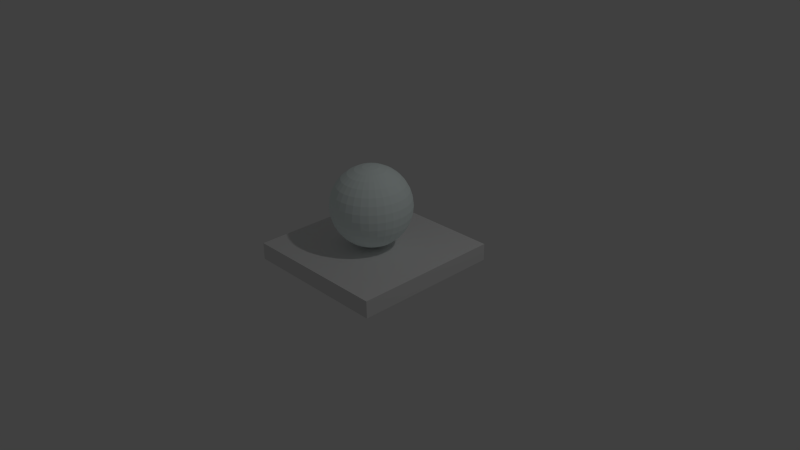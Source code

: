 # Source: paddle1Blue.blend  (saved by Blender 2.68.0; exported with 4.5.12 LTS)
import bpy
from mathutils import Matrix  # noqa: F401  (used for matrix-valued properties, if any)

bpy.ops.wm.read_factory_settings(use_empty=True)
scene = bpy.context.scene
scene.name = 'Scene'

# ---- collections
col_collection_1 = bpy.data.collections.new('Collection 1'); scene.collection.children.link(col_collection_1)

# ---- materials (node trees are filled in below, after node groups)
mat_material_001 = bpy.data.materials.new('Material.001')
mat_material_001.alpha_threshold = 0.0
mat_material_001.use_transparent_shadow = False
mat_material_001.diffuse_color = (0.895, 1.0, 0.9857, 1.0)
mat_material_001.roughness = 0.5
mat_material_001.line_color = (0.0, 0.0, 0.0, 1.0)
mat_material_003 = bpy.data.materials.new('Material.003')
mat_material_003.alpha_threshold = 0.0
mat_material_003.use_transparent_shadow = False
mat_material_003.roughness = 0.5
mat_material_003.line_color = (0.0, 0.0, 0.0, 1.0)

# ---- material node trees

# ---- world
world_world = bpy.data.worlds.new('World'); scene.world = world_world
world_world.color = (0.05088, 0.05088, 0.05088)
world_world.use_sun_shadow = False
world_world.sun_shadow_jitter_overblur = 0.0
world_world.cycles.sampling_method = 'MANUAL'
world_world.cycles.sample_map_resolution = 256

# ---- cameras
cam_camera = bpy.data.cameras.new('Camera')
cam_camera.clip_end = 100.0
cam_camera.lens = 35.0
cam_camera.sensor_width = 32.0
cam_camera.sensor_height = 18.0
cam_camera.ortho_scale = 7.314
cam_camera.dof.focus_distance = 0.0
cam_camera.dof.aperture_fstop = 128.0

# ---- lights
light_lamp = bpy.data.lights.new('Lamp', 'POINT')
light_lamp.transmission_factor = 0.0
light_lamp.cutoff_distance = 30.0
light_lamp.energy = 100.0
light_lamp.shadow_buffer_clip_start = 1.001
light_lamp.shadow_soft_size = 0.1
light_lamp.shadow_maximum_resolution = 0.006
light_lamp.use_absolute_resolution = True
light_lamp.cycles.use_multiple_importance_sampling = False

# ---- meshes
me_cylinder = bpy.data.meshes.new('Cylinder')
me_cylinder.from_pydata([(1.0, -1.0, 0.8909), (1.0, 1.0, 0.8909), (-1.0, 1.0, 0.8909), (-1.0, -1.0, 0.8909), (1.0, -1.0, -0.4451), (1.0, 1.0, -0.4451), (-1.0, 1.0, -0.4451), (-1.0, -1.0, -0.4451), (-0.08647, -0.03034, 7.183), (-0.1858, -0.03034, 7.007), (-0.2774, -0.03034, 6.721), (-0.3577, -0.03034, 6.335), (-0.4235, -0.03034, 5.865), (-0.4725, -0.03034, 5.329), (-0.5026, -0.03034, 4.748), (-0.5128, -0.03034, 4.143), (-0.5026, -0.03034, 3.538), (-0.4725, -0.03034, 2.957), (-0.4235, -0.03034, 2.421), (-0.3577, -0.03034, 1.951), (-0.2774, -0.03034, 1.566), (-0.1858, -0.03034, 1.279), (-0.08647, -0.03034, 1.103), (0.01686, -0.03034, 1.043), (-0.08449, -0.01018, 7.183), (-0.1819, 0.009201, 7.007), (-0.2717, 0.02706, 6.721), (-0.3505, 0.04272, 6.335), (-0.4151, 0.05557, 5.865), (-0.4631, 0.06512, 5.329), (-0.4926, 0.071, 4.748), (-0.5026, 0.07299, 4.143), (-0.4926, 0.071, 3.538), (-0.4631, 0.06512, 2.957), (-0.4151, 0.05557, 2.421), (-0.3505, 0.04272, 1.951), (-0.2717, 0.02706, 1.566), (-0.1819, 0.009201, 1.279), (-0.08449, -0.01018, 1.103), (-0.07861, 0.009201, 7.183), (-0.1704, 0.04722, 7.007), (-0.255, 0.08226, 6.721), (-0.3292, 0.113, 6.335), (-0.39, 0.1382, 5.865), (-0.4352, 0.1569, 5.329), (-0.4631, 0.1685, 4.748), (-0.4725, 0.1723, 4.143), (-0.4631, 0.1685, 3.538), (-0.4352, 0.1569, 2.957), (-0.39, 0.1382, 2.421), (-0.3292, 0.113, 1.951), (-0.255, 0.08226, 1.566), (-0.1704, 0.04722, 1.279), (-0.07861, 0.009201, 1.103), (-0.06906, 0.02706, 7.183), (-0.1517, 0.08226, 7.007), (-0.2278, 0.1331, 6.721), (-0.2945, 0.1777, 6.335), (-0.3493, 0.2143, 5.865), (-0.39, 0.2415, 5.329), (-0.4151, 0.2583, 4.748), (-0.4235, 0.2639, 4.143), (-0.4151, 0.2583, 3.538), (-0.39, 0.2415, 2.957), (-0.3493, 0.2143, 2.421), (-0.2945, 0.1777, 1.951), (-0.2278, 0.1331, 1.566), (-0.1517, 0.08226, 1.279), (-0.06906, 0.02706, 1.103), (-0.05621, 0.04272, 7.183), (-0.1265, 0.113, 7.007), (-0.1912, 0.1777, 6.721), (-0.248, 0.2345, 6.335), (-0.2945, 0.2811, 5.865), (-0.3292, 0.3157, 5.329), (-0.3505, 0.337, 4.748), (-0.3577, 0.3442, 4.143), (-0.3505, 0.337, 3.538), (-0.3292, 0.3157, 2.957), (-0.2945, 0.2811, 2.421), (-0.248, 0.2345, 1.951), (-0.1912, 0.1777, 1.566), (-0.1265, 0.113, 1.279), (-0.05621, 0.04272, 1.103), (-0.04055, 0.05557, 7.183), (-0.09575, 0.1382, 7.007), (-0.1466, 0.2143, 6.721), (-0.1912, 0.2811, 6.335), (-0.2278, 0.3358, 5.865), (-0.255, 0.3765, 5.329), (-0.2717, 0.4016, 4.748), (-0.2774, 0.41, 4.143), (-0.2717, 0.4016, 3.538), (-0.255, 0.3765, 2.957), (-0.2278, 0.3358, 2.421), (-0.1912, 0.2811, 1.951), (-0.1466, 0.2143, 1.566), (-0.09575, 0.1382, 1.279), (-0.04055, 0.05557, 1.103), (-0.02269, 0.06512, 7.183), (-0.06071, 0.1569, 7.007), (-0.09575, 0.2415, 6.721), (-0.1265, 0.3157, 6.335), (-0.1517, 0.3765, 5.865), (-0.1704, 0.4217, 5.329), (-0.1819, 0.4496, 4.748), (-0.1858, 0.459, 4.143), (-0.1819, 0.4496, 3.538), (-0.1704, 0.4217, 2.957), (-0.1517, 0.3765, 2.421), (-0.1265, 0.3157, 1.951), (-0.09575, 0.2415, 1.566), (-0.06071, 0.1569, 1.279), (-0.02269, 0.06512, 1.103), (-0.003302, 0.071, 7.183), (-0.02269, 0.1685, 7.007), (-0.04055, 0.2583, 6.721), (-0.05621, 0.337, 6.335), (-0.06906, 0.4016, 5.865), (-0.07861, 0.4496, 5.329), (-0.08449, 0.4791, 4.748), (-0.08647, 0.4891, 4.143), (-0.08449, 0.4791, 3.538), (-0.07861, 0.4496, 2.957), (-0.06906, 0.4016, 2.421), (-0.05621, 0.337, 1.951), (-0.04055, 0.2583, 1.566), (-0.02269, 0.1685, 1.279), (-0.003302, 0.071, 1.103), (0.01686, 0.07299, 7.183), (0.01686, 0.1723, 7.007), (0.01686, 0.2639, 6.721), (0.01686, 0.3442, 6.335), (0.01686, 0.41, 5.865), (0.01686, 0.459, 5.329), (0.01686, 0.4891, 4.748), (0.01686, 0.4993, 4.143), (0.01686, 0.4891, 3.538), (0.01686, 0.459, 2.957), (0.01686, 0.41, 2.421), (0.01686, 0.3442, 1.951), (0.01686, 0.2639, 1.566), (0.01686, 0.1723, 1.279), (0.01686, 0.07299, 1.103), (0.03701, 0.071, 7.183), (0.0564, 0.1685, 7.007), (0.07426, 0.2583, 6.721), (0.08992, 0.337, 6.335), (0.1028, 0.4016, 5.865), (0.1123, 0.4496, 5.329), (0.1182, 0.4791, 4.748), (0.1202, 0.4891, 4.143), (0.1182, 0.4791, 3.538), (0.1123, 0.4496, 2.957), (0.1028, 0.4016, 2.421), (0.08992, 0.337, 1.951), (0.07426, 0.2583, 1.566), (0.0564, 0.1685, 1.279), (0.03701, 0.071, 1.103), (0.0564, 0.06512, 7.183), (0.09442, 0.1569, 7.007), (0.1295, 0.2415, 6.721), (0.1602, 0.3157, 6.335), (0.1854, 0.3765, 5.865), (0.2041, 0.4217, 5.329), (0.2156, 0.4496, 4.748), (0.2195, 0.459, 4.143), (0.2156, 0.4496, 3.538), (0.2041, 0.4217, 2.957), (0.1854, 0.3765, 2.421), (0.1602, 0.3157, 1.951), (0.1295, 0.2415, 1.566), (0.09442, 0.1569, 1.279), (0.0564, 0.06512, 1.103), (0.07426, 0.05557, 7.183), (0.1295, 0.1382, 7.007), (0.1803, 0.2143, 6.721), (0.2249, 0.2811, 6.335), (0.2615, 0.3358, 5.865), (0.2887, 0.3765, 5.329), (0.3055, 0.4016, 4.748), (0.3111, 0.41, 4.143), (0.3055, 0.4016, 3.538), (0.2887, 0.3765, 2.957), (0.2615, 0.3358, 2.421), (0.2249, 0.2811, 1.951), (0.1803, 0.2143, 1.566), (0.1295, 0.1382, 1.279), (0.07426, 0.05557, 1.103), (0.08992, 0.04272, 7.183), (0.1602, 0.113, 7.007), (0.2249, 0.1777, 6.721), (0.2817, 0.2345, 6.335), (0.3283, 0.2811, 5.865), (0.3629, 0.3157, 5.329), (0.3842, 0.337, 4.748), (0.3914, 0.3442, 4.143), (0.3842, 0.337, 3.538), (0.3629, 0.3157, 2.957), (0.3283, 0.2811, 2.421), (0.2817, 0.2345, 1.951), (0.2249, 0.1777, 1.566), (0.1602, 0.113, 1.279), (0.08992, 0.04272, 1.103), (0.1028, 0.02706, 7.183), (0.1854, 0.08226, 7.007), (0.2615, 0.1331, 6.721), (0.3283, 0.1777, 6.335), (0.383, 0.2143, 5.865), (0.4237, 0.2415, 5.329), (0.4488, 0.2583, 4.748), (0.4572, 0.2639, 4.143), (0.4488, 0.2583, 3.538), (0.4237, 0.2415, 2.957), (0.383, 0.2143, 2.421), (0.3283, 0.1777, 1.951), (0.2615, 0.1331, 1.566), (0.1854, 0.08226, 1.279), (0.1028, 0.02706, 1.103), (0.1123, 0.009201, 7.183), (0.2041, 0.04722, 7.007), (0.2887, 0.08226, 6.721), (0.3629, 0.113, 6.335), (0.4237, 0.1382, 5.865), (0.4689, 0.1569, 5.329), (0.4968, 0.1684, 4.748), (0.5062, 0.1723, 4.143), (0.4968, 0.1684, 3.538), (0.4689, 0.1569, 2.957), (0.4237, 0.1382, 2.421), (0.3629, 0.113, 1.951), (0.2887, 0.08226, 1.566), (0.2041, 0.04722, 1.279), (0.1123, 0.009201, 1.103), (0.1182, -0.01018, 7.183), (0.2156, 0.009201, 7.007), (0.3055, 0.02706, 6.721), (0.3842, 0.04272, 6.335), (0.4488, 0.05557, 5.865), (0.4968, 0.06512, 5.329), (0.5263, 0.071, 4.748), (0.5363, 0.07299, 4.143), (0.5263, 0.071, 3.538), (0.4968, 0.06512, 2.957), (0.4488, 0.05557, 2.421), (0.3842, 0.04272, 1.951), (0.3055, 0.02706, 1.566), (0.2156, 0.009201, 1.279), (0.1182, -0.01018, 1.103), (0.1202, -0.03034, 7.183), (0.2195, -0.03034, 7.007), (0.3111, -0.03034, 6.721), (0.3914, -0.03034, 6.335), (0.4572, -0.03034, 5.865), (0.5062, -0.03034, 5.329), (0.5363, -0.03034, 4.748), (0.5465, -0.03034, 4.143), (0.5363, -0.03034, 3.538), (0.5062, -0.03034, 2.957), (0.4572, -0.03034, 2.421), (0.3914, -0.03034, 1.951), (0.3111, -0.03034, 1.566), (0.2195, -0.03034, 1.279), (0.1202, -0.03034, 1.103), (0.1182, -0.0505, 7.183), (0.2156, -0.06988, 7.007), (0.3055, -0.08775, 6.721), (0.3842, -0.1034, 6.335), (0.4488, -0.1163, 5.865), (0.4968, -0.1258, 5.329), (0.5263, -0.1317, 4.748), (0.5363, -0.1337, 4.143), (0.5263, -0.1317, 3.538), (0.4968, -0.1258, 2.957), (0.4488, -0.1163, 2.421), (0.3842, -0.1034, 1.951), (0.3055, -0.08775, 1.566), (0.2156, -0.06988, 1.279), (0.1182, -0.0505, 1.103), (0.1123, -0.06988, 7.183), (0.2041, -0.1079, 7.007), (0.2887, -0.1429, 6.721), (0.3629, -0.1737, 6.335), (0.4237, -0.1989, 5.865), (0.4689, -0.2176, 5.329), (0.4968, -0.2291, 4.748), (0.5062, -0.233, 4.143), (0.4968, -0.2291, 3.538), (0.4689, -0.2176, 2.957), (0.4237, -0.1989, 2.421), (0.3629, -0.1737, 1.951), (0.2887, -0.1429, 1.566), (0.2041, -0.1079, 1.279), (0.1123, -0.06988, 1.103), (0.1028, -0.08775, 7.183), (0.1854, -0.1429, 7.007), (0.2615, -0.1938, 6.721), (0.3283, -0.2384, 6.335), (0.383, -0.275, 5.865), (0.4237, -0.3022, 5.329), (0.4488, -0.3189, 4.748), (0.4572, -0.3246, 4.143), (0.4488, -0.3189, 3.538), (0.4237, -0.3022, 2.957), (0.383, -0.275, 2.421), (0.3283, -0.2384, 1.951), (0.2615, -0.1938, 1.566), (0.1854, -0.1429, 1.279), (0.1028, -0.08775, 1.103), (0.08992, -0.1034, 7.183), (0.1602, -0.1737, 7.007), (0.2249, -0.2384, 6.721), (0.2817, -0.2952, 6.335), (0.3283, -0.3417, 5.865), (0.3629, -0.3763, 5.329), (0.3842, -0.3977, 4.748), (0.3914, -0.4049, 4.143), (0.3842, -0.3977, 3.538), (0.3629, -0.3763, 2.957), (0.3283, -0.3417, 2.421), (0.2817, -0.2952, 1.951), (0.2249, -0.2384, 1.566), (0.1602, -0.1737, 1.279), (0.08992, -0.1034, 1.103), (0.07426, -0.1163, 7.183), (0.1295, -0.1989, 7.007), (0.1803, -0.275, 6.721), (0.2249, -0.3417, 6.335), (0.2615, -0.3965, 5.865), (0.2887, -0.4372, 5.329), (0.3055, -0.4623, 4.748), (0.3111, -0.4707, 4.143), (0.3055, -0.4623, 3.538), (0.2887, -0.4372, 2.957), (0.2615, -0.3965, 2.421), (0.2249, -0.3417, 1.951), (0.1803, -0.275, 1.566), (0.1295, -0.1989, 1.279), (0.07426, -0.1163, 1.103), (0.0564, -0.1258, 7.183), (0.09442, -0.2176, 7.007), (0.1295, -0.3022, 6.721), (0.1602, -0.3763, 6.335), (0.1854, -0.4372, 5.865), (0.2041, -0.4824, 5.329), (0.2156, -0.5103, 4.748), (0.2195, -0.5197, 4.143), (0.2156, -0.5103, 3.538), (0.2041, -0.4824, 2.957), (0.1854, -0.4372, 2.421), (0.1602, -0.3763, 1.951), (0.1295, -0.3022, 1.566), (0.09442, -0.2176, 1.279), (0.0564, -0.1258, 1.103), (0.03701, -0.1317, 7.183), (0.0564, -0.2291, 7.007), (0.07426, -0.3189, 6.721), (0.08992, -0.3977, 6.335), (0.1028, -0.4623, 5.865), (0.1123, -0.5103, 5.329), (0.1182, -0.5398, 4.748), (0.1202, -0.5498, 4.143), (0.1182, -0.5398, 3.538), (0.1123, -0.5103, 2.957), (0.1028, -0.4623, 2.421), (0.08992, -0.3977, 1.951), (0.07426, -0.3189, 1.566), (0.0564, -0.2291, 1.279), (0.03701, -0.1317, 1.103), (0.01686, -0.1337, 7.183), (0.01686, -0.233, 7.007), (0.01686, -0.3246, 6.721), (0.01686, -0.4049, 6.335), (0.01686, -0.4707, 5.865), (0.01686, -0.5197, 5.329), (0.01686, -0.5498, 4.748), (0.01686, -0.56, 4.143), (0.01686, -0.5498, 3.538), (0.01686, -0.5197, 2.957), (0.01686, -0.4707, 2.421), (0.01686, -0.4049, 1.951), (0.01686, -0.3246, 1.566), (0.01686, -0.233, 1.279), (0.01686, -0.1337, 1.103), (-0.003302, -0.1317, 7.183), (-0.02269, -0.2291, 7.007), (-0.04055, -0.3189, 6.721), (-0.05621, -0.3977, 6.335), (-0.06906, -0.4623, 5.865), (-0.07861, -0.5103, 5.329), (-0.08449, -0.5398, 4.748), (-0.08647, -0.5498, 4.143), (-0.08449, -0.5398, 3.538), (-0.07861, -0.5103, 2.957), (-0.06906, -0.4623, 2.421), (-0.05621, -0.3977, 1.951), (-0.04055, -0.3189, 1.566), (-0.02269, -0.2291, 1.279), (-0.003302, -0.1317, 1.103), (0.01686, -0.03034, 7.243), (-0.02269, -0.1258, 7.183), (-0.06071, -0.2176, 7.007), (-0.09575, -0.3022, 6.721), (-0.1265, -0.3763, 6.335), (-0.1517, -0.4372, 5.865), (-0.1704, -0.4824, 5.329), (-0.1819, -0.5103, 4.748), (-0.1858, -0.5197, 4.143), (-0.1819, -0.5103, 3.538), (-0.1704, -0.4824, 2.957), (-0.1517, -0.4372, 2.421), (-0.1265, -0.3763, 1.951), (-0.09575, -0.3022, 1.566), (-0.06071, -0.2176, 1.279), (-0.02269, -0.1258, 1.103), (-0.04055, -0.1163, 7.183), (-0.09575, -0.1989, 7.007), (-0.1466, -0.275, 6.721), (-0.1912, -0.3417, 6.335), (-0.2278, -0.3965, 5.865), (-0.255, -0.4372, 5.329), (-0.2717, -0.4623, 4.748), (-0.2774, -0.4707, 4.143), (-0.2717, -0.4623, 3.538), (-0.255, -0.4372, 2.957), (-0.2278, -0.3965, 2.421), (-0.1912, -0.3417, 1.951), (-0.1466, -0.275, 1.566), (-0.09575, -0.1989, 1.279), (-0.04055, -0.1163, 1.103), (-0.05621, -0.1034, 7.183), (-0.1265, -0.1737, 7.007), (-0.1912, -0.2384, 6.721), (-0.248, -0.2952, 6.335), (-0.2945, -0.3417, 5.865), (-0.3292, -0.3763, 5.329), (-0.3505, -0.3977, 4.748), (-0.3577, -0.4049, 4.143), (-0.3505, -0.3977, 3.538), (-0.3292, -0.3763, 2.957), (-0.2945, -0.3417, 2.421), (-0.248, -0.2952, 1.951), (-0.1912, -0.2384, 1.566), (-0.1265, -0.1737, 1.279), (-0.05621, -0.1034, 1.103), (-0.06906, -0.08775, 7.183), (-0.1517, -0.1429, 7.007), (-0.2278, -0.1938, 6.721), (-0.2945, -0.2384, 6.335), (-0.3493, -0.275, 5.865), (-0.39, -0.3022, 5.329), (-0.4151, -0.3189, 4.748), (-0.4235, -0.3246, 4.143), (-0.4151, -0.3189, 3.538), (-0.39, -0.3022, 2.957), (-0.3493, -0.275, 2.421), (-0.2945, -0.2384, 1.951), (-0.2278, -0.1938, 1.566), (-0.1517, -0.1429, 1.279), (-0.06906, -0.08775, 1.103), (-0.07861, -0.06988, 7.183), (-0.1704, -0.1079, 7.007), (-0.255, -0.1429, 6.721), (-0.3292, -0.1737, 6.335), (-0.39, -0.1989, 5.865), (-0.4352, -0.2176, 5.329), (-0.4631, -0.2291, 4.748), (-0.4725, -0.233, 4.143), (-0.4631, -0.2291, 3.538), (-0.4352, -0.2176, 2.957), (-0.39, -0.1989, 2.421), (-0.3292, -0.1737, 1.951), (-0.255, -0.1429, 1.566), (-0.1704, -0.1079, 1.279), (-0.07861, -0.06988, 1.103), (-0.08449, -0.0505, 7.183), (-0.1819, -0.06988, 7.007), (-0.2717, -0.08775, 6.721), (-0.3505, -0.1034, 6.335), (-0.4151, -0.1163, 5.865), (-0.4631, -0.1258, 5.329), (-0.4926, -0.1317, 4.748), (-0.5026, -0.1337, 4.143), (-0.4926, -0.1317, 3.538), (-0.4631, -0.1258, 2.957), (-0.4151, -0.1163, 2.421), (-0.3505, -0.1034, 1.951), (-0.2717, -0.08775, 1.566), (-0.1819, -0.06988, 1.279), (-0.08449, -0.0505, 1.103)], [], [(0, 1, 2, 3), (7, 6, 5, 4), (0, 3, 7, 4), (1, 0, 4, 5), (2, 1, 5, 6), (3, 2, 6, 7), (12, 11, 27, 28), (19, 18, 34, 35), (13, 12, 28, 29), (20, 19, 35, 36), (14, 13, 29, 30), (21, 20, 36, 37), (15, 14, 30, 31), (9, 8, 24, 25), (22, 21, 37, 38), (16, 15, 31, 32), (10, 9, 25, 26), (17, 16, 32, 33), (11, 10, 26, 27), (18, 17, 33, 34), (37, 36, 51, 52), (31, 30, 45, 46), (25, 24, 39, 40), (38, 37, 52, 53), (32, 31, 46, 47), (26, 25, 40, 41), (33, 32, 47, 48), (27, 26, 41, 42), (34, 33, 48, 49), (28, 27, 42, 43), (35, 34, 49, 50), (29, 28, 43, 44), (36, 35, 50, 51), (30, 29, 44, 45), (50, 49, 64, 65), (44, 43, 58, 59), (51, 50, 65, 66), (45, 44, 59, 60), (52, 51, 66, 67), (46, 45, 60, 61), (40, 39, 54, 55), (53, 52, 67, 68), (47, 46, 61, 62), (41, 40, 55, 56), (48, 47, 62, 63), (42, 41, 56, 57), (49, 48, 63, 64), (43, 42, 57, 58), (63, 62, 77, 78), (57, 56, 71, 72), (64, 63, 78, 79), (58, 57, 72, 73), (65, 64, 79, 80), (59, 58, 73, 74), (66, 65, 80, 81), (60, 59, 74, 75), (67, 66, 81, 82), (61, 60, 75, 76), (55, 54, 69, 70), (68, 67, 82, 83), (62, 61, 76, 77), (56, 55, 70, 71), (82, 81, 96, 97), (76, 75, 90, 91), (70, 69, 84, 85), (83, 82, 97, 98), (77, 76, 91, 92), (71, 70, 85, 86), (78, 77, 92, 93), (72, 71, 86, 87), (79, 78, 93, 94), (73, 72, 87, 88), (80, 79, 94, 95), (74, 73, 88, 89), (81, 80, 95, 96), (75, 74, 89, 90), (88, 87, 102, 103), (95, 94, 109, 110), (89, 88, 103, 104), (96, 95, 110, 111), (90, 89, 104, 105), (97, 96, 111, 112), (91, 90, 105, 106), (85, 84, 99, 100), (98, 97, 112, 113), (92, 91, 106, 107), (86, 85, 100, 101), (93, 92, 107, 108), (87, 86, 101, 102), (94, 93, 108, 109), (107, 106, 121, 122), (101, 100, 115, 116), (108, 107, 122, 123), (102, 101, 116, 117), (109, 108, 123, 124), (103, 102, 117, 118), (110, 109, 124, 125), (104, 103, 118, 119), (111, 110, 125, 126), (105, 104, 119, 120), (112, 111, 126, 127), (106, 105, 120, 121), (100, 99, 114, 115), (113, 112, 127, 128), (126, 125, 140, 141), (120, 119, 134, 135), (127, 126, 141, 142), (121, 120, 135, 136), (115, 114, 129, 130), (128, 127, 142, 143), (122, 121, 136, 137), (116, 115, 130, 131), (123, 122, 137, 138), (117, 116, 131, 132), (124, 123, 138, 139), (118, 117, 132, 133), (125, 124, 139, 140), (119, 118, 133, 134), (139, 138, 153, 154), (133, 132, 147, 148), (140, 139, 154, 155), (134, 133, 148, 149), (141, 140, 155, 156), (135, 134, 149, 150), (142, 141, 156, 157), (136, 135, 150, 151), (130, 129, 144, 145), (143, 142, 157, 158), (137, 136, 151, 152), (131, 130, 145, 146), (138, 137, 152, 153), (132, 131, 146, 147), (158, 157, 172, 173), (152, 151, 166, 167), (146, 145, 160, 161), (153, 152, 167, 168), (147, 146, 161, 162), (154, 153, 168, 169), (148, 147, 162, 163), (155, 154, 169, 170), (149, 148, 163, 164), (156, 155, 170, 171), (150, 149, 164, 165), (157, 156, 171, 172), (151, 150, 165, 166), (145, 144, 159, 160), (171, 170, 185, 186), (165, 164, 179, 180), (172, 171, 186, 187), (166, 165, 180, 181), (160, 159, 174, 175), (173, 172, 187, 188), (167, 166, 181, 182), (161, 160, 175, 176), (168, 167, 182, 183), (162, 161, 176, 177), (169, 168, 183, 184), (163, 162, 177, 178), (170, 169, 184, 185), (164, 163, 178, 179), (184, 183, 198, 199), (178, 177, 192, 193), (185, 184, 199, 200), (179, 178, 193, 194), (186, 185, 200, 201), (180, 179, 194, 195), (187, 186, 201, 202), (181, 180, 195, 196), (175, 174, 189, 190), (188, 187, 202, 203), (182, 181, 196, 197), (176, 175, 190, 191), (183, 182, 197, 198), (177, 176, 191, 192), (203, 202, 217, 218), (197, 196, 211, 212), (191, 190, 205, 206), (198, 197, 212, 213), (192, 191, 206, 207), (199, 198, 213, 214), (193, 192, 207, 208), (200, 199, 214, 215), (194, 193, 208, 209), (201, 200, 215, 216), (195, 194, 209, 210), (202, 201, 216, 217), (196, 195, 210, 211), (190, 189, 204, 205), (216, 215, 230, 231), (210, 209, 224, 225), (217, 216, 231, 232), (211, 210, 225, 226), (205, 204, 219, 220), (218, 217, 232, 233), (212, 211, 226, 227), (206, 205, 220, 221), (213, 212, 227, 228), (207, 206, 221, 222), (214, 213, 228, 229), (208, 207, 222, 223), (215, 214, 229, 230), (209, 208, 223, 224), (222, 221, 236, 237), (229, 228, 243, 244), (223, 222, 237, 238), (230, 229, 244, 245), (224, 223, 238, 239), (231, 230, 245, 246), (225, 224, 239, 240), (232, 231, 246, 247), (226, 225, 240, 241), (220, 219, 234, 235), (233, 232, 247, 248), (227, 226, 241, 242), (221, 220, 235, 236), (228, 227, 242, 243), (241, 240, 255, 256), (235, 234, 249, 250), (248, 247, 262, 263), (242, 241, 256, 257), (236, 235, 250, 251), (243, 242, 257, 258), (237, 236, 251, 252), (244, 243, 258, 259), (238, 237, 252, 253), (245, 244, 259, 260), (239, 238, 253, 254), (246, 245, 260, 261), (240, 239, 254, 255), (247, 246, 261, 262), (260, 259, 274, 275), (254, 253, 268, 269), (261, 260, 275, 276), (255, 254, 269, 270), (262, 261, 276, 277), (256, 255, 270, 271), (250, 249, 264, 265), (263, 262, 277, 278), (257, 256, 271, 272), (251, 250, 265, 266), (258, 257, 272, 273), (252, 251, 266, 267), (259, 258, 273, 274), (253, 252, 267, 268), (273, 272, 287, 288), (267, 266, 281, 282), (274, 273, 288, 289), (268, 267, 282, 283), (275, 274, 289, 290), (269, 268, 283, 284), (276, 275, 290, 291), (270, 269, 284, 285), (277, 276, 291, 292), (271, 270, 285, 286), (265, 264, 279, 280), (278, 277, 292, 293), (272, 271, 286, 287), (266, 265, 280, 281), (292, 291, 306, 307), (286, 285, 300, 301), (280, 279, 294, 295), (293, 292, 307, 308), (287, 286, 301, 302), (281, 280, 295, 296), (288, 287, 302, 303), (282, 281, 296, 297), (289, 288, 303, 304), (283, 282, 297, 298), (290, 289, 304, 305), (284, 283, 298, 299), (291, 290, 305, 306), (285, 284, 299, 300), (305, 304, 319, 320), (299, 298, 313, 314), (306, 305, 320, 321), (300, 299, 314, 315), (307, 306, 321, 322), (301, 300, 315, 316), (295, 294, 309, 310), (308, 307, 322, 323), (302, 301, 316, 317), (296, 295, 310, 311), (303, 302, 317, 318), (297, 296, 311, 312), (304, 303, 318, 319), (298, 297, 312, 313), (318, 317, 332, 333), (312, 311, 326, 327), (319, 318, 333, 334), (313, 312, 327, 328), (320, 319, 334, 335), (314, 313, 328, 329), (321, 320, 335, 336), (315, 314, 329, 330), (322, 321, 336, 337), (316, 315, 330, 331), (310, 309, 324, 325), (323, 322, 337, 338), (317, 316, 331, 332), (311, 310, 325, 326), (337, 336, 351, 352), (331, 330, 345, 346), (325, 324, 339, 340), (338, 337, 352, 353), (332, 331, 346, 347), (326, 325, 340, 341), (333, 332, 347, 348), (327, 326, 341, 342), (334, 333, 348, 349), (328, 327, 342, 343), (335, 334, 349, 350), (329, 328, 343, 344), (336, 335, 350, 351), (330, 329, 344, 345), (350, 349, 364, 365), (344, 343, 358, 359), (351, 350, 365, 366), (345, 344, 359, 360), (352, 351, 366, 367), (346, 345, 360, 361), (340, 339, 354, 355), (353, 352, 367, 368), (347, 346, 361, 362), (341, 340, 355, 356), (348, 347, 362, 363), (342, 341, 356, 357), (349, 348, 363, 364), (343, 342, 357, 358), (356, 355, 370, 371), (363, 362, 377, 378), (357, 356, 371, 372), (364, 363, 378, 379), (358, 357, 372, 373), (365, 364, 379, 380), (359, 358, 373, 374), (366, 365, 380, 381), (360, 359, 374, 375), (367, 366, 381, 382), (361, 360, 375, 376), (355, 354, 369, 370), (368, 367, 382, 383), (362, 361, 376, 377), (375, 374, 389, 390), (382, 381, 396, 397), (376, 375, 390, 391), (370, 369, 384, 385), (383, 382, 397, 398), (377, 376, 391, 392), (371, 370, 385, 386), (378, 377, 392, 393), (372, 371, 386, 387), (379, 378, 393, 394), (373, 372, 387, 388), (380, 379, 394, 395), (374, 373, 388, 389), (381, 380, 395, 396), (394, 393, 409, 410), (388, 387, 403, 404), (395, 394, 410, 411), (389, 388, 404, 405), (396, 395, 411, 412), (390, 389, 405, 406), (397, 396, 412, 413), (391, 390, 406, 407), (385, 384, 400, 401), (398, 397, 413, 414), (392, 391, 407, 408), (386, 385, 401, 402), (393, 392, 408, 409), (387, 386, 402, 403), (414, 413, 428, 429), (408, 407, 422, 423), (402, 401, 416, 417), (409, 408, 423, 424), (403, 402, 417, 418), (410, 409, 424, 425), (404, 403, 418, 419), (411, 410, 425, 426), (405, 404, 419, 420), (412, 411, 426, 427), (406, 405, 420, 421), (413, 412, 427, 428), (407, 406, 421, 422), (401, 400, 415, 416), (427, 426, 441, 442), (421, 420, 435, 436), (428, 427, 442, 443), (422, 421, 436, 437), (416, 415, 430, 431), (429, 428, 443, 444), (423, 422, 437, 438), (417, 416, 431, 432), (424, 423, 438, 439), (418, 417, 432, 433), (425, 424, 439, 440), (419, 418, 433, 434), (426, 425, 440, 441), (420, 419, 434, 435), (440, 439, 454, 455), (434, 433, 448, 449), (441, 440, 455, 456), (435, 434, 449, 450), (442, 441, 456, 457), (436, 435, 450, 451), (443, 442, 457, 458), (437, 436, 451, 452), (431, 430, 445, 446), (444, 443, 458, 459), (438, 437, 452, 453), (432, 431, 446, 447), (439, 438, 453, 454), (433, 432, 447, 448), (459, 458, 473, 474), (453, 452, 467, 468), (447, 446, 461, 462), (454, 453, 468, 469), (448, 447, 462, 463), (455, 454, 469, 470), (449, 448, 463, 464), (456, 455, 470, 471), (450, 449, 464, 465), (457, 456, 471, 472), (451, 450, 465, 466), (458, 457, 472, 473), (452, 451, 466, 467), (446, 445, 460, 461), (472, 471, 486, 487), (466, 465, 480, 481), (473, 472, 487, 488), (467, 466, 481, 482), (461, 460, 475, 476), (474, 473, 488, 489), (468, 467, 482, 483), (462, 461, 476, 477), (469, 468, 483, 484), (463, 462, 477, 478), (470, 469, 484, 485), (464, 463, 478, 479), (471, 470, 485, 486), (465, 464, 479, 480), (8, 399, 24), (23, 22, 38), (23, 38, 53), (24, 399, 39), (39, 399, 54), (23, 53, 68), (23, 68, 83), (54, 399, 69), (69, 399, 84), (23, 83, 98), (84, 399, 99), (23, 98, 113), (23, 113, 128), (99, 399, 114), (114, 399, 129), (23, 128, 143), (129, 399, 144), (23, 143, 158), (23, 158, 173), (144, 399, 159), (159, 399, 174), (23, 173, 188), (174, 399, 189), (23, 188, 203), (23, 203, 218), (189, 399, 204), (204, 399, 219), (23, 218, 233), (219, 399, 234), (23, 233, 248), (23, 248, 263), (234, 399, 249), (249, 399, 264), (23, 263, 278), (23, 278, 293), (264, 399, 279), (23, 293, 308), (279, 399, 294), (294, 399, 309), (23, 308, 323), (23, 323, 338), (309, 399, 324), (23, 338, 353), (324, 399, 339), (339, 399, 354), (23, 353, 368), (23, 368, 383), (354, 399, 369), (369, 399, 384), (23, 383, 398), (384, 399, 400), (23, 398, 414), (23, 414, 429), (400, 399, 415), (415, 399, 430), (23, 429, 444), (430, 399, 445), (23, 444, 459), (23, 459, 474), (445, 399, 460), (460, 399, 475), (23, 474, 489), (485, 484, 17, 18), (479, 478, 11, 12), (486, 485, 18, 19), (480, 479, 12, 13), (487, 486, 19, 20), (481, 480, 13, 14), (475, 399, 8), (488, 487, 20, 21), (482, 481, 14, 15), (476, 475, 8, 9), (489, 488, 21, 22), (483, 482, 15, 16), (477, 476, 9, 10), (23, 489, 22), (484, 483, 16, 17), (478, 477, 10, 11)])
me_cylinder.polygons.foreach_set('material_index', [1, 1, 1, 1, 1, 1, 0, 0, 0, 0, 0, 0, 0, 0, 0, 0, 0, 0, 0, 0, 0, 0, 0, 0, 0, 0, 0, 0, 0, 0, 0, 0, 0, 0, 0, 0, 0, 0, 0, 0, 0, 0, 0, 0, 0, 0, 0, 0, 0, 0, 0, 0, 0, 0, 0, 0, 0, 0, 0, 0, 0, 0, 0, 0, 0, 0, 0, 0, 0, 0, 0, 0, 0, 0, 0, 0, 0, 0, 0, 0, 0, 0, 0, 0, 0, 0, 0, 0, 0, 0, 0, 0, 0, 0, 0, 0, 0, 0, 0, 0, 0, 0, 0, 0, 0, 0, 0, 0, 0, 0, 0, 0, 0, 0, 0, 0, 0, 0, 0, 0, 0, 0, 0, 0, 0, 0, 0, 0, 0, 0, 0, 0, 0, 0, 0, 0, 0, 0, 0, 0, 0, 0, 0, 0, 0, 0, 0, 0, 0, 0, 0, 0, 0, 0, 0, 0, 0, 0, 0, 0, 0, 0, 0, 0, 0, 0, 0, 0, 0, 0, 0, 0, 0, 0, 0, 0, 0, 0, 0, 0, 0, 0, 0, 0, 0, 0, 0, 0, 0, 0, 0, 0, 0, 0, 0, 0, 0, 0, 0, 0, 0, 0, 0, 0, 0, 0, 0, 0, 0, 0, 0, 0, 0, 0, 0, 0, 0, 0, 0, 0, 0, 0, 0, 0, 0, 0, 0, 0, 0, 0, 0, 0, 0, 0, 0, 0, 0, 0, 0, 0, 0, 0, 0, 0, 0, 0, 0, 0, 0, 0, 0, 0, 0, 0, 0, 0, 0, 0, 0, 0, 0, 0, 0, 0, 0, 0, 0, 0, 0, 0, 0, 0, 0, 0, 0, 0, 0, 0, 0, 0, 0, 0, 0, 0, 0, 0, 0, 0, 0, 0, 0, 0, 0, 0, 0, 0, 0, 0, 0, 0, 0, 0, 0, 0, 0, 0, 0, 0, 0, 0, 0, 0, 0, 0, 0, 0, 0, 0, 0, 0, 0, 0, 0, 0, 0, 0, 0, 0, 0, 0, 0, 0, 0, 0, 0, 0, 0, 0, 0, 0, 0, 0, 0, 0, 0, 0, 0, 0, 0, 0, 0, 0, 0, 0, 0, 0, 0, 0, 0, 0, 0, 0, 0, 0, 0, 0, 0, 0, 0, 0, 0, 0, 0, 0, 0, 0, 0, 0, 0, 0, 0, 0, 0, 0, 0, 0, 0, 0, 0, 0, 0, 0, 0, 0, 0, 0, 0, 0, 0, 0, 0, 0, 0, 0, 0, 0, 0, 0, 0, 0, 0, 0, 0, 0, 0, 0, 0, 0, 0, 0, 0, 0, 0, 0, 0, 0, 0, 0, 0, 0, 0, 0, 0, 0, 0, 0, 0, 0, 0, 0, 0, 0, 0, 0, 0, 0, 0, 0, 0, 0, 0, 0, 0, 0, 0, 0, 0, 0, 0, 0, 0, 0, 0, 0, 0, 0, 0, 0, 0, 0, 0, 0, 0, 0, 0, 0, 0, 0, 0, 0, 0, 0, 0, 0, 0, 0, 0, 0, 0, 0, 0, 0, 0, 0, 0, 0, 0, 0, 0, 0, 0, 0, 0, 0, 0, 0, 0, 0, 0, 0, 0, 0, 0, 0, 0, 0, 0, 0])
_uv = me_cylinder.uv_layers.new(name='UVMap')
_uv.uv.foreach_set('vector', [0.7601, 0.1066, 0.7536, 0.9327, 0.2314, 0.9277, 0.2359, 0.1047, 0.2106, 0.9598, 0.2106, 0.05808, 0.7742, 0.05808, 0.7742, 0.9598, 0.7601, 0.1066, 0.2359, 0.1047, 0.201, 0.04908, 0.7846, 0.05005, 0.7536, 0.9327, 0.7601, 0.1066, 0.7846, 0.05005, 0.7885, 0.9759, 0.2314, 0.9277, 0.7536, 0.9327, 0.7885, 0.9759, 0.203, 0.978, 0.2359, 0.1047, 0.2314, 0.9277, 0.203, 0.978, 0.201, 0.04908, 0.1984, 0.7596, 0.2619, 0.8252, 0.2457, 0.8326, 0.1766, 0.7655, 0.2898, 0.165, 0.2235, 0.2274, 0.2027, 0.2211, 0.2745, 0.1576, 0.1517, 0.6783, 0.1984, 0.7596, 0.1766, 0.7655, 0.1259, 0.6822, 0.3627, 0.1225, 0.2898, 0.165, 0.2745, 0.1576, 0.3539, 0.115, 0.1251, 0.5867, 0.1517, 0.6783, 0.1259, 0.6822, 0.09711, 0.5884, 0.4315, 0.102, 0.3627, 0.1225, 0.3539, 0.115, 0.4291, 0.09583, 0.1198, 0.4905, 0.1251, 0.5867, 0.09711, 0.5884, 0.09117, 0.49, 0.4049, 0.8914, 0.4561, 0.8928, 0.4576, 0.8959, 0.4025, 0.8977, 0.4827, 0.1006, 0.4315, 0.102, 0.4291, 0.09583, 0.4843, 0.09735, 0.1354, 0.3951, 0.1198, 0.4905, 0.09117, 0.49, 0.1078, 0.3924, 0.335, 0.87, 0.4049, 0.8914, 0.4025, 0.8977, 0.3257, 0.8777, 0.1707, 0.3057, 0.1354, 0.3951, 0.1078, 0.3924, 0.1458, 0.301, 0.2619, 0.8252, 0.335, 0.87, 0.3257, 0.8777, 0.2457, 0.8326, 0.2235, 0.2274, 0.1707, 0.3057, 0.1458, 0.301, 0.2027, 0.2211, 0.5944, 0.09583, 0.6713, 0.1158, 0.662, 0.1234, 0.592, 0.1021, 0.9063, 0.5035, 0.8897, 0.6011, 0.8621, 0.5984, 0.8777, 0.5029, 0.5679, 0.8978, 0.5127, 0.8963, 0.5142, 0.8931, 0.5656, 0.8917, 0.5393, 0.09766, 0.5944, 0.09583, 0.592, 0.1021, 0.5408, 0.1008, 0.9003, 0.405, 0.9063, 0.5035, 0.8777, 0.5029, 0.8722, 0.4067, 0.6432, 0.8786, 0.5679, 0.8978, 0.5656, 0.8917, 0.6344, 0.8711, 0.8714, 0.3112, 0.9003, 0.405, 0.8722, 0.4067, 0.8456, 0.3151, 0.7228, 0.836, 0.6432, 0.8786, 0.6344, 0.8711, 0.7075, 0.8286, 0.8206, 0.2278, 0.8714, 0.3112, 0.8456, 0.3151, 0.7987, 0.2337, 0.7947, 0.7725, 0.7228, 0.836, 0.7075, 0.8286, 0.7738, 0.7662, 0.7513, 0.1608, 0.8206, 0.2278, 0.7987, 0.2337, 0.7351, 0.1682, 0.8517, 0.6925, 0.7947, 0.7725, 0.7738, 0.7662, 0.8267, 0.6879, 0.6713, 0.1158, 0.7513, 0.1608, 0.7351, 0.1682, 0.662, 0.1234, 0.8897, 0.6011, 0.8517, 0.6925, 0.8267, 0.6879, 0.8621, 0.5984, 0.7351, 0.1682, 0.7987, 0.2337, 0.7773, 0.2392, 0.7191, 0.1749, 0.8267, 0.6879, 0.7738, 0.7662, 0.7533, 0.7604, 0.8022, 0.6835, 0.662, 0.1234, 0.7351, 0.1682, 0.7191, 0.1749, 0.6526, 0.1304, 0.8621, 0.5984, 0.8267, 0.6879, 0.8022, 0.6835, 0.8351, 0.5959, 0.592, 0.1021, 0.662, 0.1234, 0.6526, 0.1304, 0.589, 0.1078, 0.8777, 0.5029, 0.8621, 0.5984, 0.8351, 0.5959, 0.8497, 0.5024, 0.5656, 0.8917, 0.5142, 0.8931, 0.515, 0.89, 0.5626, 0.8861, 0.5408, 0.1008, 0.592, 0.1021, 0.589, 0.1078, 0.5416, 0.1038, 0.8722, 0.4067, 0.8777, 0.5029, 0.8497, 0.5024, 0.8448, 0.4083, 0.6344, 0.8711, 0.5656, 0.8917, 0.5626, 0.8861, 0.6254, 0.8642, 0.8456, 0.3151, 0.8722, 0.4067, 0.8448, 0.4083, 0.8203, 0.3187, 0.7075, 0.8286, 0.6344, 0.8711, 0.6254, 0.8642, 0.6923, 0.8218, 0.7987, 0.2337, 0.8456, 0.3151, 0.8203, 0.3187, 0.7773, 0.2392, 0.7738, 0.7662, 0.7075, 0.8286, 0.6923, 0.8218, 0.7533, 0.7604, 0.8203, 0.3187, 0.8448, 0.4083, 0.818, 0.4097, 0.7956, 0.322, 0.6923, 0.8218, 0.6254, 0.8642, 0.6162, 0.8579, 0.6772, 0.8156, 0.7773, 0.2392, 0.8203, 0.3187, 0.7956, 0.322, 0.7564, 0.2441, 0.7533, 0.7604, 0.6923, 0.8218, 0.6772, 0.8156, 0.7332, 0.755, 0.7191, 0.1749, 0.7773, 0.2392, 0.7564, 0.2441, 0.7034, 0.181, 0.8022, 0.6835, 0.7533, 0.7604, 0.7332, 0.755, 0.7782, 0.6795, 0.6526, 0.1304, 0.7191, 0.1749, 0.7034, 0.181, 0.643, 0.1368, 0.8351, 0.5959, 0.8022, 0.6835, 0.7782, 0.6795, 0.8086, 0.5936, 0.589, 0.1078, 0.6526, 0.1304, 0.643, 0.1368, 0.5854, 0.113, 0.8497, 0.5024, 0.8351, 0.5959, 0.8086, 0.5936, 0.8223, 0.502, 0.5626, 0.8861, 0.515, 0.89, 0.5151, 0.8872, 0.559, 0.8809, 0.5416, 0.1038, 0.589, 0.1078, 0.5854, 0.113, 0.5416, 0.1065, 0.8448, 0.4083, 0.8497, 0.5024, 0.8223, 0.502, 0.818, 0.4097, 0.6254, 0.8642, 0.5626, 0.8861, 0.559, 0.8809, 0.6162, 0.8579, 0.5854, 0.113, 0.643, 0.1368, 0.6333, 0.1425, 0.5813, 0.1177, 0.8223, 0.502, 0.8086, 0.5936, 0.7827, 0.5914, 0.7954, 0.5015, 0.559, 0.8809, 0.5151, 0.8872, 0.5146, 0.8846, 0.555, 0.8762, 0.5416, 0.1065, 0.5854, 0.113, 0.5813, 0.1177, 0.5411, 0.1091, 0.818, 0.4097, 0.8223, 0.502, 0.7954, 0.5015, 0.7917, 0.411, 0.6162, 0.8579, 0.559, 0.8809, 0.555, 0.8762, 0.6068, 0.8522, 0.7956, 0.322, 0.818, 0.4097, 0.7917, 0.411, 0.7715, 0.325, 0.6772, 0.8156, 0.6162, 0.8579, 0.6068, 0.8522, 0.6622, 0.8099, 0.7564, 0.2441, 0.7956, 0.322, 0.7715, 0.325, 0.7358, 0.2486, 0.7332, 0.755, 0.6772, 0.8156, 0.6622, 0.8099, 0.7134, 0.75, 0.7034, 0.181, 0.7564, 0.2441, 0.7358, 0.2486, 0.6878, 0.1865, 0.7782, 0.6795, 0.7332, 0.755, 0.7134, 0.75, 0.7547, 0.6758, 0.643, 0.1368, 0.7034, 0.181, 0.6878, 0.1865, 0.6333, 0.1425, 0.8086, 0.5936, 0.7782, 0.6795, 0.7547, 0.6758, 0.7827, 0.5914, 0.7134, 0.75, 0.6622, 0.8099, 0.6474, 0.8047, 0.6938, 0.7455, 0.6878, 0.1865, 0.7358, 0.2486, 0.7156, 0.2527, 0.6724, 0.1915, 0.7547, 0.6758, 0.7134, 0.75, 0.6938, 0.7455, 0.7315, 0.6724, 0.6333, 0.1425, 0.6878, 0.1865, 0.6724, 0.1915, 0.6234, 0.1476, 0.7827, 0.5914, 0.7547, 0.6758, 0.7315, 0.6724, 0.7572, 0.5894, 0.5813, 0.1177, 0.6333, 0.1425, 0.6234, 0.1476, 0.5767, 0.1219, 0.7954, 0.5015, 0.7827, 0.5914, 0.7572, 0.5894, 0.769, 0.501, 0.555, 0.8762, 0.5146, 0.8846, 0.5136, 0.8822, 0.5505, 0.872, 0.5411, 0.1091, 0.5813, 0.1177, 0.5767, 0.1219, 0.5401, 0.1115, 0.7917, 0.411, 0.7954, 0.5015, 0.769, 0.501, 0.7658, 0.4122, 0.6068, 0.8522, 0.555, 0.8762, 0.5505, 0.872, 0.5973, 0.8471, 0.7715, 0.325, 0.7917, 0.411, 0.7658, 0.4122, 0.7477, 0.3278, 0.6622, 0.8099, 0.6068, 0.8522, 0.5973, 0.8471, 0.6474, 0.8047, 0.7358, 0.2486, 0.7715, 0.325, 0.7477, 0.3278, 0.7156, 0.2527, 0.7658, 0.4122, 0.769, 0.501, 0.743, 0.5006, 0.7405, 0.4132, 0.5973, 0.8471, 0.5505, 0.872, 0.5456, 0.8682, 0.5877, 0.8424, 0.7477, 0.3278, 0.7658, 0.4122, 0.7405, 0.4132, 0.7244, 0.3302, 0.6474, 0.8047, 0.5973, 0.8471, 0.5877, 0.8424, 0.6327, 0.8, 0.7156, 0.2527, 0.7477, 0.3278, 0.7244, 0.3302, 0.6957, 0.2564, 0.6938, 0.7455, 0.6474, 0.8047, 0.6327, 0.8, 0.6745, 0.7414, 0.6724, 0.1915, 0.7156, 0.2527, 0.6957, 0.2564, 0.6572, 0.196, 0.7315, 0.6724, 0.6938, 0.7455, 0.6745, 0.7414, 0.7086, 0.6694, 0.6234, 0.1476, 0.6724, 0.1915, 0.6572, 0.196, 0.6135, 0.1522, 0.7572, 0.5894, 0.7315, 0.6724, 0.7086, 0.6694, 0.7321, 0.5876, 0.5767, 0.1219, 0.6234, 0.1476, 0.6135, 0.1522, 0.5718, 0.1257, 0.769, 0.501, 0.7572, 0.5894, 0.7321, 0.5876, 0.743, 0.5006, 0.5505, 0.872, 0.5136, 0.8822, 0.5122, 0.88, 0.5456, 0.8682, 0.5401, 0.1115, 0.5767, 0.1219, 0.5718, 0.1257, 0.5387, 0.1137, 0.6135, 0.1522, 0.6572, 0.196, 0.642, 0.2, 0.6035, 0.1563, 0.7321, 0.5876, 0.7086, 0.6694, 0.6861, 0.6666, 0.7073, 0.5859, 0.5718, 0.1257, 0.6135, 0.1522, 0.6035, 0.1563, 0.5666, 0.1291, 0.743, 0.5006, 0.7321, 0.5876, 0.7073, 0.5859, 0.7174, 0.5002, 0.5456, 0.8682, 0.5122, 0.88, 0.5104, 0.878, 0.5405, 0.8648, 0.5387, 0.1137, 0.5718, 0.1257, 0.5666, 0.1291, 0.5369, 0.1157, 0.7405, 0.4132, 0.743, 0.5006, 0.7174, 0.5002, 0.7155, 0.4141, 0.5877, 0.8424, 0.5456, 0.8682, 0.5405, 0.8648, 0.5779, 0.8383, 0.7244, 0.3302, 0.7405, 0.4132, 0.7155, 0.4141, 0.7014, 0.3324, 0.6327, 0.8, 0.5877, 0.8424, 0.5779, 0.8383, 0.618, 0.7958, 0.6957, 0.2564, 0.7244, 0.3302, 0.7014, 0.3324, 0.6761, 0.2596, 0.6745, 0.7414, 0.6327, 0.8, 0.618, 0.7958, 0.6554, 0.7378, 0.6572, 0.196, 0.6957, 0.2564, 0.6761, 0.2596, 0.642, 0.2, 0.7086, 0.6694, 0.6745, 0.7414, 0.6554, 0.7378, 0.6861, 0.6666, 0.6761, 0.2596, 0.7014, 0.3324, 0.6788, 0.3342, 0.6568, 0.2625, 0.6554, 0.7378, 0.618, 0.7958, 0.6034, 0.7921, 0.6365, 0.7345, 0.642, 0.2, 0.6761, 0.2596, 0.6568, 0.2625, 0.627, 0.2035, 0.6861, 0.6666, 0.6554, 0.7378, 0.6365, 0.7345, 0.6639, 0.664, 0.6035, 0.1563, 0.642, 0.2, 0.627, 0.2035, 0.5933, 0.1599, 0.7073, 0.5859, 0.6861, 0.6666, 0.6639, 0.664, 0.683, 0.5844, 0.5666, 0.1291, 0.6035, 0.1563, 0.5933, 0.1599, 0.561, 0.1321, 0.7174, 0.5002, 0.7073, 0.5859, 0.683, 0.5844, 0.6922, 0.4998, 0.5405, 0.8648, 0.5104, 0.878, 0.5084, 0.8762, 0.535, 0.8618, 0.5369, 0.1157, 0.5666, 0.1291, 0.561, 0.1321, 0.5348, 0.1175, 0.7155, 0.4141, 0.7174, 0.5002, 0.6922, 0.4998, 0.6909, 0.4148, 0.5779, 0.8383, 0.5405, 0.8648, 0.535, 0.8618, 0.568, 0.8346, 0.7014, 0.3324, 0.7155, 0.4141, 0.6909, 0.4148, 0.6788, 0.3342, 0.618, 0.7958, 0.5779, 0.8383, 0.568, 0.8346, 0.6034, 0.7921, 0.5348, 0.1175, 0.561, 0.1321, 0.5553, 0.1347, 0.5325, 0.1191, 0.6909, 0.4148, 0.6922, 0.4998, 0.6674, 0.4994, 0.6666, 0.4155, 0.568, 0.8346, 0.535, 0.8618, 0.5294, 0.8592, 0.558, 0.8314, 0.6788, 0.3342, 0.6909, 0.4148, 0.6666, 0.4155, 0.6565, 0.3359, 0.6034, 0.7921, 0.568, 0.8346, 0.558, 0.8314, 0.5888, 0.7888, 0.6568, 0.2625, 0.6788, 0.3342, 0.6565, 0.3359, 0.6377, 0.265, 0.6365, 0.7345, 0.6034, 0.7921, 0.5888, 0.7888, 0.6178, 0.7316, 0.627, 0.2035, 0.6568, 0.2625, 0.6377, 0.265, 0.6121, 0.2065, 0.6639, 0.664, 0.6365, 0.7345, 0.6178, 0.7316, 0.6419, 0.6618, 0.5933, 0.1599, 0.627, 0.2035, 0.6121, 0.2065, 0.5831, 0.163, 0.683, 0.5844, 0.6639, 0.664, 0.6419, 0.6618, 0.6589, 0.583, 0.561, 0.1321, 0.5933, 0.1599, 0.5831, 0.163, 0.5553, 0.1347, 0.6922, 0.4998, 0.683, 0.5844, 0.6589, 0.583, 0.6674, 0.4994, 0.535, 0.8618, 0.5084, 0.8762, 0.506, 0.8746, 0.5294, 0.8592, 0.5831, 0.163, 0.6121, 0.2065, 0.5973, 0.2091, 0.5729, 0.1657, 0.6589, 0.583, 0.6419, 0.6618, 0.6201, 0.6598, 0.635, 0.5818, 0.5553, 0.1347, 0.5831, 0.163, 0.5729, 0.1657, 0.5494, 0.137, 0.6674, 0.4994, 0.6589, 0.583, 0.635, 0.5818, 0.6428, 0.499, 0.5294, 0.8592, 0.506, 0.8746, 0.5035, 0.8732, 0.5235, 0.8569, 0.5325, 0.1191, 0.5553, 0.1347, 0.5494, 0.137, 0.5299, 0.1204, 0.6666, 0.4155, 0.6674, 0.4994, 0.6428, 0.499, 0.6426, 0.4159, 0.558, 0.8314, 0.5294, 0.8592, 0.5235, 0.8569, 0.548, 0.8286, 0.6565, 0.3359, 0.6666, 0.4155, 0.6426, 0.4159, 0.6344, 0.3372, 0.5888, 0.7888, 0.558, 0.8314, 0.548, 0.8286, 0.5743, 0.786, 0.6377, 0.265, 0.6565, 0.3359, 0.6344, 0.3372, 0.6188, 0.2671, 0.6178, 0.7316, 0.5888, 0.7888, 0.5743, 0.786, 0.5992, 0.729, 0.6121, 0.2065, 0.6377, 0.265, 0.6188, 0.2671, 0.5973, 0.2091, 0.6419, 0.6618, 0.6178, 0.7316, 0.5992, 0.729, 0.6201, 0.6598, 0.6188, 0.2671, 0.6344, 0.3372, 0.6126, 0.3383, 0.6, 0.2688, 0.5992, 0.729, 0.5743, 0.786, 0.5598, 0.7836, 0.5807, 0.7269, 0.5973, 0.2091, 0.6188, 0.2671, 0.6, 0.2688, 0.5826, 0.2113, 0.6201, 0.6598, 0.5992, 0.729, 0.5807, 0.7269, 0.5985, 0.6581, 0.5729, 0.1657, 0.5973, 0.2091, 0.5826, 0.2113, 0.5626, 0.1679, 0.635, 0.5818, 0.6201, 0.6598, 0.5985, 0.6581, 0.6114, 0.5807, 0.5494, 0.137, 0.5729, 0.1657, 0.5626, 0.1679, 0.5433, 0.1388, 0.6428, 0.499, 0.635, 0.5818, 0.6114, 0.5807, 0.6184, 0.4986, 0.5235, 0.8569, 0.5035, 0.8732, 0.5007, 0.8721, 0.5174, 0.855, 0.5299, 0.1204, 0.5494, 0.137, 0.5433, 0.1388, 0.5271, 0.1216, 0.6426, 0.4159, 0.6428, 0.499, 0.6184, 0.4986, 0.6188, 0.4163, 0.548, 0.8286, 0.5235, 0.8569, 0.5174, 0.855, 0.5378, 0.8263, 0.6344, 0.3372, 0.6426, 0.4159, 0.6188, 0.4163, 0.6126, 0.3383, 0.5743, 0.786, 0.548, 0.8286, 0.5378, 0.8263, 0.5598, 0.7836, 0.5271, 0.1216, 0.5433, 0.1388, 0.537, 0.1403, 0.5242, 0.1225, 0.6188, 0.4163, 0.6184, 0.4986, 0.5942, 0.4982, 0.5953, 0.4165, 0.5378, 0.8263, 0.5174, 0.855, 0.5113, 0.8534, 0.5276, 0.8244, 0.6126, 0.3383, 0.6188, 0.4163, 0.5953, 0.4165, 0.5909, 0.3391, 0.5598, 0.7836, 0.5378, 0.8263, 0.5276, 0.8244, 0.5453, 0.7816, 0.6, 0.2688, 0.6126, 0.3383, 0.5909, 0.3391, 0.5814, 0.2702, 0.5807, 0.7269, 0.5598, 0.7836, 0.5453, 0.7816, 0.5623, 0.7251, 0.5826, 0.2113, 0.6, 0.2688, 0.5814, 0.2702, 0.5679, 0.213, 0.5985, 0.6581, 0.5807, 0.7269, 0.5623, 0.7251, 0.577, 0.6567, 0.5626, 0.1679, 0.5826, 0.2113, 0.5679, 0.213, 0.5523, 0.1697, 0.6114, 0.5807, 0.5985, 0.6581, 0.577, 0.6567, 0.5879, 0.5797, 0.5433, 0.1388, 0.5626, 0.1679, 0.5523, 0.1697, 0.537, 0.1403, 0.6184, 0.4986, 0.6114, 0.5807, 0.5879, 0.5797, 0.5942, 0.4982, 0.5174, 0.855, 0.5007, 0.8721, 0.4978, 0.8711, 0.5113, 0.8534, 0.5523, 0.1697, 0.5679, 0.213, 0.5533, 0.2143, 0.5419, 0.171, 0.5879, 0.5797, 0.577, 0.6567, 0.5556, 0.6555, 0.5646, 0.5789, 0.537, 0.1403, 0.5523, 0.1697, 0.5419, 0.171, 0.5307, 0.1415, 0.5942, 0.4982, 0.5879, 0.5797, 0.5646, 0.5789, 0.5702, 0.4978, 0.5113, 0.8534, 0.4978, 0.8711, 0.4948, 0.8704, 0.505, 0.8522, 0.5242, 0.1225, 0.537, 0.1403, 0.5307, 0.1415, 0.5212, 0.1232, 0.5953, 0.4165, 0.5942, 0.4982, 0.5702, 0.4978, 0.5719, 0.4167, 0.5276, 0.8244, 0.5113, 0.8534, 0.505, 0.8522, 0.5173, 0.8229, 0.5909, 0.3391, 0.5953, 0.4165, 0.5719, 0.4167, 0.5694, 0.3397, 0.5453, 0.7816, 0.5276, 0.8244, 0.5173, 0.8229, 0.5308, 0.7801, 0.5814, 0.2702, 0.5909, 0.3391, 0.5694, 0.3397, 0.563, 0.2712, 0.5623, 0.7251, 0.5453, 0.7816, 0.5308, 0.7801, 0.544, 0.7236, 0.5679, 0.213, 0.5814, 0.2702, 0.563, 0.2712, 0.5533, 0.2143, 0.577, 0.6567, 0.5623, 0.7251, 0.544, 0.7236, 0.5556, 0.6555, 0.5308, 0.7801, 0.5173, 0.8229, 0.507, 0.8218, 0.5164, 0.7789, 0.563, 0.2712, 0.5694, 0.3397, 0.548, 0.3401, 0.5446, 0.2718, 0.544, 0.7236, 0.5308, 0.7801, 0.5164, 0.7789, 0.5258, 0.7225, 0.5533, 0.2143, 0.563, 0.2712, 0.5446, 0.2718, 0.5387, 0.2152, 0.5556, 0.6555, 0.544, 0.7236, 0.5258, 0.7225, 0.5343, 0.6546, 0.5419, 0.171, 0.5533, 0.2143, 0.5387, 0.2152, 0.5315, 0.172, 0.5646, 0.5789, 0.5556, 0.6555, 0.5343, 0.6546, 0.5414, 0.5782, 0.5307, 0.1415, 0.5419, 0.171, 0.5315, 0.172, 0.5243, 0.1423, 0.5702, 0.4978, 0.5646, 0.5789, 0.5414, 0.5782, 0.5463, 0.4975, 0.505, 0.8522, 0.4948, 0.8704, 0.4917, 0.8698, 0.4986, 0.8513, 0.5212, 0.1232, 0.5307, 0.1415, 0.5243, 0.1423, 0.5181, 0.1238, 0.5719, 0.4167, 0.5702, 0.4978, 0.5463, 0.4975, 0.5486, 0.4166, 0.5173, 0.8229, 0.505, 0.8522, 0.4986, 0.8513, 0.507, 0.8218, 0.5694, 0.3397, 0.5719, 0.4167, 0.5486, 0.4166, 0.548, 0.3401, 0.5463, 0.4975, 0.5414, 0.5782, 0.5182, 0.5777, 0.5225, 0.4971, 0.4986, 0.8513, 0.4917, 0.8698, 0.4885, 0.8695, 0.4921, 0.8508, 0.5181, 0.1238, 0.5243, 0.1423, 0.5178, 0.1428, 0.5149, 0.1241, 0.5486, 0.4166, 0.5463, 0.4975, 0.5225, 0.4971, 0.5254, 0.4165, 0.507, 0.8218, 0.4986, 0.8513, 0.4921, 0.8508, 0.4967, 0.8211, 0.548, 0.3401, 0.5486, 0.4166, 0.5254, 0.4165, 0.5267, 0.3401, 0.5164, 0.7789, 0.507, 0.8218, 0.4967, 0.8211, 0.5019, 0.7782, 0.5446, 0.2718, 0.548, 0.3401, 0.5267, 0.3401, 0.5263, 0.2721, 0.5258, 0.7225, 0.5164, 0.7789, 0.5019, 0.7782, 0.5075, 0.7218, 0.5387, 0.2152, 0.5446, 0.2718, 0.5263, 0.2721, 0.5242, 0.2156, 0.5343, 0.6546, 0.5258, 0.7225, 0.5075, 0.7218, 0.5131, 0.6539, 0.5315, 0.172, 0.5387, 0.2152, 0.5242, 0.2156, 0.5212, 0.1725, 0.5414, 0.5782, 0.5343, 0.6546, 0.5131, 0.6539, 0.5182, 0.5777, 0.5243, 0.1423, 0.5315, 0.172, 0.5212, 0.1725, 0.5178, 0.1428, 0.5242, 0.2156, 0.5263, 0.2721, 0.508, 0.2721, 0.5097, 0.2157, 0.5131, 0.6539, 0.5075, 0.7218, 0.4893, 0.7214, 0.4918, 0.6535, 0.5212, 0.1725, 0.5242, 0.2156, 0.5097, 0.2157, 0.5108, 0.1727, 0.5182, 0.5777, 0.5131, 0.6539, 0.4918, 0.6535, 0.4951, 0.5773, 0.5178, 0.1428, 0.5212, 0.1725, 0.5108, 0.1727, 0.5114, 0.1429, 0.5225, 0.4971, 0.5182, 0.5777, 0.4951, 0.5773, 0.4987, 0.4967, 0.4921, 0.8508, 0.4885, 0.8695, 0.4853, 0.8694, 0.4857, 0.8506, 0.5149, 0.1241, 0.5178, 0.1428, 0.5114, 0.1429, 0.5117, 0.1242, 0.5254, 0.4165, 0.5225, 0.4971, 0.4987, 0.4967, 0.5023, 0.4162, 0.4967, 0.8211, 0.4921, 0.8508, 0.4857, 0.8506, 0.4863, 0.8209, 0.5267, 0.3401, 0.5254, 0.4165, 0.5023, 0.4162, 0.5055, 0.34, 0.5019, 0.7782, 0.4967, 0.8211, 0.4863, 0.8209, 0.4874, 0.7778, 0.5263, 0.2721, 0.5267, 0.3401, 0.5055, 0.34, 0.508, 0.2721, 0.5075, 0.7218, 0.5019, 0.7782, 0.4874, 0.7778, 0.4893, 0.7214, 0.5055, 0.34, 0.5023, 0.4162, 0.4791, 0.4158, 0.4842, 0.3396, 0.4874, 0.7778, 0.4863, 0.8209, 0.4759, 0.821, 0.4729, 0.7779, 0.508, 0.2721, 0.5055, 0.34, 0.4842, 0.3396, 0.4897, 0.2717, 0.4893, 0.7214, 0.4874, 0.7778, 0.4729, 0.7779, 0.471, 0.7214, 0.5097, 0.2157, 0.508, 0.2721, 0.4897, 0.2717, 0.4953, 0.2154, 0.4918, 0.6535, 0.4893, 0.7214, 0.471, 0.7214, 0.4706, 0.6533, 0.5108, 0.1727, 0.5097, 0.2157, 0.4953, 0.2154, 0.5004, 0.1724, 0.4951, 0.5773, 0.4918, 0.6535, 0.4706, 0.6533, 0.4719, 0.577, 0.5114, 0.1429, 0.5108, 0.1727, 0.5004, 0.1724, 0.5049, 0.1427, 0.4987, 0.4967, 0.4951, 0.5773, 0.4719, 0.577, 0.4749, 0.4964, 0.4857, 0.8506, 0.4853, 0.8694, 0.4821, 0.8695, 0.4792, 0.8508, 0.5117, 0.1242, 0.5114, 0.1429, 0.5049, 0.1427, 0.5085, 0.1241, 0.5023, 0.4162, 0.4987, 0.4967, 0.4749, 0.4964, 0.4791, 0.4158, 0.4863, 0.8209, 0.4857, 0.8506, 0.4792, 0.8508, 0.4759, 0.821, 0.5049, 0.1427, 0.5004, 0.1724, 0.4901, 0.1717, 0.4985, 0.1422, 0.4749, 0.4964, 0.4719, 0.577, 0.4487, 0.5768, 0.4511, 0.496, 0.4792, 0.8508, 0.4821, 0.8695, 0.4789, 0.8698, 0.4728, 0.8512, 0.5085, 0.1241, 0.5049, 0.1427, 0.4985, 0.1422, 0.5053, 0.1237, 0.4791, 0.4158, 0.4749, 0.4964, 0.4511, 0.496, 0.456, 0.4152, 0.4759, 0.821, 0.4792, 0.8508, 0.4728, 0.8512, 0.4656, 0.8215, 0.4842, 0.3396, 0.4791, 0.4158, 0.456, 0.4152, 0.463, 0.3389, 0.4729, 0.7779, 0.4759, 0.821, 0.4656, 0.8215, 0.4584, 0.7784, 0.4897, 0.2717, 0.4842, 0.3396, 0.463, 0.3389, 0.4715, 0.271, 0.471, 0.7214, 0.4729, 0.7779, 0.4584, 0.7784, 0.4527, 0.7217, 0.4953, 0.2154, 0.4897, 0.2717, 0.4715, 0.271, 0.4808, 0.2146, 0.4706, 0.6533, 0.471, 0.7214, 0.4527, 0.7217, 0.4493, 0.6534, 0.5004, 0.1724, 0.4953, 0.2154, 0.4808, 0.2146, 0.4901, 0.1717, 0.4719, 0.577, 0.4706, 0.6533, 0.4493, 0.6534, 0.4487, 0.5768, 0.4808, 0.2146, 0.4715, 0.271, 0.4532, 0.2699, 0.4664, 0.2135, 0.4493, 0.6534, 0.4527, 0.7217, 0.4343, 0.7223, 0.4279, 0.6537, 0.4901, 0.1717, 0.4808, 0.2146, 0.4664, 0.2135, 0.4798, 0.1707, 0.4487, 0.5768, 0.4493, 0.6534, 0.4279, 0.6537, 0.4255, 0.5768, 0.4985, 0.1422, 0.4901, 0.1717, 0.4798, 0.1707, 0.4921, 0.1413, 0.4511, 0.496, 0.4487, 0.5768, 0.4255, 0.5768, 0.4272, 0.4956, 0.4728, 0.8512, 0.4789, 0.8698, 0.4758, 0.8703, 0.4663, 0.852, 0.5053, 0.1237, 0.4985, 0.1422, 0.4921, 0.1413, 0.5022, 0.1232, 0.456, 0.4152, 0.4511, 0.496, 0.4272, 0.4956, 0.4328, 0.4146, 0.4656, 0.8215, 0.4728, 0.8512, 0.4663, 0.852, 0.4552, 0.8225, 0.463, 0.3389, 0.456, 0.4152, 0.4328, 0.4146, 0.4417, 0.338, 0.4584, 0.7784, 0.4656, 0.8215, 0.4552, 0.8225, 0.4439, 0.7792, 0.4715, 0.271, 0.463, 0.3389, 0.4417, 0.338, 0.4532, 0.2699, 0.4527, 0.7217, 0.4584, 0.7784, 0.4439, 0.7792, 0.4343, 0.7223, 0.4417, 0.338, 0.4328, 0.4146, 0.4094, 0.4137, 0.4203, 0.3368, 0.4439, 0.7792, 0.4552, 0.8225, 0.4448, 0.8238, 0.4292, 0.7805, 0.4532, 0.2699, 0.4417, 0.338, 0.4203, 0.3368, 0.4349, 0.2685, 0.4343, 0.7223, 0.4439, 0.7792, 0.4292, 0.7805, 0.4158, 0.7233, 0.4664, 0.2135, 0.4532, 0.2699, 0.4349, 0.2685, 0.4519, 0.2119, 0.4279, 0.6537, 0.4343, 0.7223, 0.4158, 0.7233, 0.4064, 0.6543, 0.4798, 0.1707, 0.4664, 0.2135, 0.4519, 0.2119, 0.4695, 0.1692, 0.4255, 0.5768, 0.4279, 0.6537, 0.4064, 0.6543, 0.4021, 0.5769, 0.4921, 0.1413, 0.4798, 0.1707, 0.4695, 0.1692, 0.4858, 0.1401, 0.4272, 0.4956, 0.4255, 0.5768, 0.4021, 0.5769, 0.4032, 0.4952, 0.4663, 0.852, 0.4758, 0.8703, 0.4728, 0.871, 0.46, 0.8532, 0.5022, 0.1232, 0.4921, 0.1413, 0.4858, 0.1401, 0.4992, 0.1225, 0.4328, 0.4146, 0.4272, 0.4956, 0.4032, 0.4952, 0.4094, 0.4137, 0.4552, 0.8225, 0.4663, 0.852, 0.46, 0.8532, 0.4448, 0.8238, 0.4858, 0.1401, 0.4695, 0.1692, 0.4593, 0.1673, 0.4796, 0.1386, 0.4032, 0.4952, 0.4021, 0.5769, 0.3785, 0.5771, 0.379, 0.4949, 0.46, 0.8532, 0.4728, 0.871, 0.4699, 0.872, 0.4538, 0.8547, 0.4992, 0.1225, 0.4858, 0.1401, 0.4796, 0.1386, 0.4963, 0.1215, 0.4094, 0.4137, 0.4032, 0.4952, 0.379, 0.4949, 0.386, 0.4128, 0.4448, 0.8238, 0.46, 0.8532, 0.4538, 0.8547, 0.4345, 0.8256, 0.4203, 0.3368, 0.4094, 0.4137, 0.386, 0.4128, 0.3989, 0.3354, 0.4292, 0.7805, 0.4448, 0.8238, 0.4345, 0.8256, 0.4146, 0.7822, 0.4349, 0.2685, 0.4203, 0.3368, 0.3989, 0.3354, 0.4166, 0.2667, 0.4158, 0.7233, 0.4292, 0.7805, 0.4146, 0.7822, 0.3972, 0.7247, 0.4519, 0.2119, 0.4349, 0.2685, 0.4166, 0.2667, 0.4374, 0.21, 0.4064, 0.6543, 0.4158, 0.7233, 0.3972, 0.7247, 0.3847, 0.6552, 0.4695, 0.1692, 0.4519, 0.2119, 0.4374, 0.21, 0.4593, 0.1673, 0.4021, 0.5769, 0.4064, 0.6543, 0.3847, 0.6552, 0.3785, 0.5771, 0.4374, 0.21, 0.4166, 0.2667, 0.3981, 0.2645, 0.4229, 0.2076, 0.3847, 0.6552, 0.3972, 0.7247, 0.3784, 0.7264, 0.3629, 0.6562, 0.4593, 0.1673, 0.4374, 0.21, 0.4229, 0.2076, 0.4492, 0.1649, 0.3785, 0.5771, 0.3847, 0.6552, 0.3629, 0.6562, 0.3547, 0.5775, 0.4796, 0.1386, 0.4593, 0.1673, 0.4492, 0.1649, 0.4736, 0.1367, 0.379, 0.4949, 0.3785, 0.5771, 0.3547, 0.5775, 0.3546, 0.4945, 0.4538, 0.8547, 0.4699, 0.872, 0.4671, 0.8731, 0.4477, 0.8566, 0.4963, 0.1215, 0.4796, 0.1386, 0.4736, 0.1367, 0.4935, 0.1203, 0.386, 0.4128, 0.379, 0.4949, 0.3546, 0.4945, 0.3624, 0.4117, 0.4345, 0.8256, 0.4538, 0.8547, 0.4477, 0.8566, 0.4242, 0.8278, 0.3989, 0.3354, 0.386, 0.4128, 0.3624, 0.4117, 0.3773, 0.3337, 0.4146, 0.7822, 0.4345, 0.8256, 0.4242, 0.8278, 0.3998, 0.7844, 0.4166, 0.2667, 0.3989, 0.3354, 0.3773, 0.3337, 0.3981, 0.2645, 0.3972, 0.7247, 0.4146, 0.7822, 0.3998, 0.7844, 0.3784, 0.7264, 0.4242, 0.8278, 0.4477, 0.8566, 0.4417, 0.8588, 0.4139, 0.8305, 0.3773, 0.3337, 0.3624, 0.4117, 0.3385, 0.4105, 0.3555, 0.3317, 0.3998, 0.7844, 0.4242, 0.8278, 0.4139, 0.8305, 0.385, 0.7869, 0.3981, 0.2645, 0.3773, 0.3337, 0.3555, 0.3317, 0.3795, 0.262, 0.3784, 0.7264, 0.3998, 0.7844, 0.385, 0.7869, 0.3595, 0.7285, 0.4229, 0.2076, 0.3981, 0.2645, 0.3795, 0.262, 0.4084, 0.2048, 0.3629, 0.6562, 0.3784, 0.7264, 0.3595, 0.7285, 0.3408, 0.6576, 0.4492, 0.1649, 0.4229, 0.2076, 0.4084, 0.2048, 0.4391, 0.1622, 0.3547, 0.5775, 0.3629, 0.6562, 0.3408, 0.6576, 0.3307, 0.578, 0.4736, 0.1367, 0.4492, 0.1649, 0.4391, 0.1622, 0.4677, 0.1344, 0.3546, 0.4945, 0.3547, 0.5775, 0.3307, 0.578, 0.33, 0.4941, 0.4477, 0.8566, 0.4671, 0.8731, 0.4645, 0.8745, 0.4417, 0.8588, 0.4935, 0.1203, 0.4736, 0.1367, 0.4677, 0.1344, 0.491, 0.119, 0.3624, 0.4117, 0.3546, 0.4945, 0.33, 0.4941, 0.3385, 0.4105, 0.3307, 0.578, 0.3408, 0.6576, 0.3185, 0.6592, 0.3064, 0.5786, 0.4677, 0.1344, 0.4391, 0.1622, 0.4291, 0.159, 0.462, 0.1318, 0.33, 0.4941, 0.3307, 0.578, 0.3064, 0.5786, 0.3051, 0.4937, 0.4417, 0.8588, 0.4645, 0.8745, 0.4621, 0.8761, 0.436, 0.8614, 0.491, 0.119, 0.4677, 0.1344, 0.462, 0.1318, 0.4886, 0.1174, 0.3385, 0.4105, 0.33, 0.4941, 0.3051, 0.4937, 0.3144, 0.4091, 0.4139, 0.8305, 0.4417, 0.8588, 0.436, 0.8614, 0.4037, 0.8336, 0.3555, 0.3317, 0.3385, 0.4105, 0.3144, 0.4091, 0.3335, 0.3295, 0.385, 0.7869, 0.4139, 0.8305, 0.4037, 0.8336, 0.3701, 0.79, 0.3795, 0.262, 0.3555, 0.3317, 0.3335, 0.3295, 0.3608, 0.2591, 0.3595, 0.7285, 0.385, 0.7869, 0.3701, 0.79, 0.3404, 0.731, 0.4084, 0.2048, 0.3795, 0.262, 0.3608, 0.2591, 0.3939, 0.2015, 0.3408, 0.6576, 0.3595, 0.7285, 0.3404, 0.731, 0.3185, 0.6592, 0.4391, 0.1622, 0.4084, 0.2048, 0.3939, 0.2015, 0.4291, 0.159, 0.3608, 0.2591, 0.3335, 0.3295, 0.3113, 0.327, 0.3419, 0.2558, 0.3404, 0.731, 0.3701, 0.79, 0.3551, 0.7935, 0.3211, 0.7338, 0.3939, 0.2015, 0.3608, 0.2591, 0.3419, 0.2558, 0.3792, 0.1978, 0.3185, 0.6592, 0.3404, 0.731, 0.3211, 0.7338, 0.2958, 0.6611, 0.4291, 0.159, 0.3939, 0.2015, 0.3792, 0.1978, 0.4192, 0.1553, 0.3064, 0.5786, 0.3185, 0.6592, 0.2958, 0.6611, 0.2818, 0.5794, 0.462, 0.1318, 0.4291, 0.159, 0.4192, 0.1553, 0.4566, 0.1288, 0.3051, 0.4937, 0.3064, 0.5786, 0.2818, 0.5794, 0.2799, 0.4933, 0.436, 0.8614, 0.4621, 0.8761, 0.46, 0.8778, 0.4304, 0.8644, 0.4886, 0.1174, 0.462, 0.1318, 0.4566, 0.1288, 0.4866, 0.1156, 0.3144, 0.4091, 0.3051, 0.4937, 0.2799, 0.4933, 0.2901, 0.4076, 0.4037, 0.8336, 0.436, 0.8614, 0.4304, 0.8644, 0.3936, 0.8372, 0.3335, 0.3295, 0.3144, 0.4091, 0.2901, 0.4076, 0.3113, 0.327, 0.3701, 0.79, 0.4037, 0.8336, 0.3936, 0.8372, 0.3551, 0.7935, 0.4866, 0.1156, 0.4566, 0.1288, 0.4514, 0.1254, 0.4848, 0.1136, 0.2901, 0.4076, 0.2799, 0.4933, 0.2544, 0.4928, 0.2653, 0.4059, 0.3936, 0.8372, 0.4304, 0.8644, 0.4252, 0.8678, 0.3835, 0.8413, 0.3113, 0.327, 0.2901, 0.4076, 0.2653, 0.4059, 0.2888, 0.3242, 0.3551, 0.7935, 0.3936, 0.8372, 0.3835, 0.8413, 0.34, 0.7974, 0.3419, 0.2558, 0.3113, 0.327, 0.2888, 0.3242, 0.3228, 0.2521, 0.3211, 0.7338, 0.3551, 0.7935, 0.34, 0.7974, 0.3015, 0.7371, 0.3792, 0.1978, 0.3419, 0.2558, 0.3228, 0.2521, 0.3646, 0.1936, 0.2958, 0.6611, 0.3211, 0.7338, 0.3015, 0.7371, 0.2729, 0.6632, 0.4192, 0.1553, 0.3792, 0.1978, 0.3646, 0.1936, 0.4095, 0.1512, 0.2818, 0.5794, 0.2958, 0.6611, 0.2729, 0.6632, 0.2569, 0.5802, 0.4566, 0.1288, 0.4192, 0.1553, 0.4095, 0.1512, 0.4514, 0.1254, 0.2799, 0.4933, 0.2818, 0.5794, 0.2569, 0.5802, 0.2544, 0.4928, 0.4304, 0.8644, 0.46, 0.8778, 0.4583, 0.8798, 0.4252, 0.8678, 0.4095, 0.1512, 0.3646, 0.1936, 0.3498, 0.1889, 0.3998, 0.1466, 0.2569, 0.5802, 0.2729, 0.6632, 0.2496, 0.6657, 0.2315, 0.5813, 0.4514, 0.1254, 0.4095, 0.1512, 0.3998, 0.1466, 0.4466, 0.1216, 0.2544, 0.4928, 0.2569, 0.5802, 0.2315, 0.5813, 0.2284, 0.4924, 0.4252, 0.8678, 0.4583, 0.8798, 0.4568, 0.882, 0.4203, 0.8716, 0.4848, 0.1136, 0.4514, 0.1254, 0.4466, 0.1216, 0.4834, 0.1114, 0.2653, 0.4059, 0.2544, 0.4928, 0.2284, 0.4924, 0.2403, 0.4041, 0.3835, 0.8413, 0.4252, 0.8678, 0.4203, 0.8716, 0.3736, 0.8458, 0.2888, 0.3242, 0.2653, 0.4059, 0.2403, 0.4041, 0.2659, 0.3211, 0.34, 0.7974, 0.3835, 0.8413, 0.3736, 0.8458, 0.3247, 0.8019, 0.3228, 0.2521, 0.2888, 0.3242, 0.2659, 0.3211, 0.3035, 0.2481, 0.3015, 0.7371, 0.34, 0.7974, 0.3247, 0.8019, 0.2816, 0.7407, 0.3646, 0.1936, 0.3228, 0.2521, 0.3035, 0.2481, 0.3498, 0.1889, 0.2729, 0.6632, 0.3015, 0.7371, 0.2816, 0.7407, 0.2496, 0.6657, 0.3035, 0.2481, 0.2659, 0.3211, 0.2428, 0.3177, 0.284, 0.2436, 0.2816, 0.7407, 0.3247, 0.8019, 0.3093, 0.8069, 0.2614, 0.7448, 0.3498, 0.1889, 0.3035, 0.2481, 0.284, 0.2436, 0.335, 0.1838, 0.2496, 0.6657, 0.2816, 0.7407, 0.2614, 0.7448, 0.2258, 0.6684, 0.3998, 0.1466, 0.3498, 0.1889, 0.335, 0.1838, 0.3903, 0.1414, 0.2315, 0.5813, 0.2496, 0.6657, 0.2258, 0.6684, 0.2057, 0.5824, 0.4466, 0.1216, 0.3998, 0.1466, 0.3903, 0.1414, 0.4421, 0.1174, 0.2284, 0.4924, 0.2315, 0.5813, 0.2057, 0.5824, 0.2021, 0.492, 0.4203, 0.8716, 0.4568, 0.882, 0.4558, 0.8844, 0.4157, 0.8758, 0.4834, 0.1114, 0.4466, 0.1216, 0.4421, 0.1174, 0.4824, 0.109, 0.2403, 0.4041, 0.2284, 0.4924, 0.2021, 0.492, 0.2148, 0.4021, 0.3736, 0.8458, 0.4203, 0.8716, 0.4157, 0.8758, 0.3637, 0.851, 0.2659, 0.3211, 0.2403, 0.4041, 0.2148, 0.4021, 0.2428, 0.3177, 0.3247, 0.8019, 0.3736, 0.8458, 0.3637, 0.851, 0.3093, 0.8069, 0.4824, 0.109, 0.4421, 0.1174, 0.438, 0.1127, 0.4819, 0.1064, 0.2148, 0.4021, 0.2021, 0.492, 0.1752, 0.4915, 0.1888, 0.3999, 0.3637, 0.851, 0.4157, 0.8758, 0.4116, 0.8805, 0.354, 0.8567, 0.2428, 0.3177, 0.2148, 0.4021, 0.1888, 0.3999, 0.2192, 0.314, 0.3093, 0.8069, 0.3637, 0.851, 0.354, 0.8567, 0.2937, 0.8124, 0.284, 0.2436, 0.2428, 0.3177, 0.2192, 0.314, 0.2642, 0.2386, 0.2614, 0.7448, 0.3093, 0.8069, 0.2937, 0.8124, 0.2408, 0.7493, 0.335, 0.1838, 0.284, 0.2436, 0.2642, 0.2386, 0.3201, 0.1781, 0.2258, 0.6684, 0.2614, 0.7448, 0.2408, 0.7493, 0.2017, 0.6714, 0.3903, 0.1414, 0.335, 0.1838, 0.3201, 0.1781, 0.3809, 0.1357, 0.2057, 0.5824, 0.2258, 0.6684, 0.2017, 0.6714, 0.1794, 0.5837, 0.4421, 0.1174, 0.3903, 0.1414, 0.3809, 0.1357, 0.438, 0.1127, 0.2021, 0.492, 0.2057, 0.5824, 0.1794, 0.5837, 0.1752, 0.4915, 0.4157, 0.8758, 0.4558, 0.8844, 0.4553, 0.887, 0.4116, 0.8805, 0.3809, 0.1357, 0.3201, 0.1781, 0.305, 0.1718, 0.3717, 0.1294, 0.1794, 0.5837, 0.2017, 0.6714, 0.177, 0.6747, 0.1526, 0.5851, 0.438, 0.1127, 0.3809, 0.1357, 0.3717, 0.1294, 0.4345, 0.1076, 0.1752, 0.4915, 0.1794, 0.5837, 0.1526, 0.5851, 0.1478, 0.491, 0.4116, 0.8805, 0.4553, 0.887, 0.4554, 0.8898, 0.4079, 0.8857, 0.4819, 0.1064, 0.438, 0.1127, 0.4345, 0.1076, 0.482, 0.1036, 0.1888, 0.3999, 0.1752, 0.4915, 0.1478, 0.491, 0.1624, 0.3976, 0.354, 0.8567, 0.4116, 0.8805, 0.4079, 0.8857, 0.3444, 0.863, 0.2192, 0.314, 0.1888, 0.3999, 0.1624, 0.3976, 0.1952, 0.31, 0.2937, 0.8124, 0.354, 0.8567, 0.3444, 0.863, 0.2779, 0.8185, 0.2642, 0.2386, 0.2192, 0.314, 0.1952, 0.31, 0.244, 0.2332, 0.2408, 0.7493, 0.2937, 0.8124, 0.2779, 0.8185, 0.2198, 0.7542, 0.3201, 0.1781, 0.2642, 0.2386, 0.244, 0.2332, 0.305, 0.1718, 0.2017, 0.6714, 0.2408, 0.7493, 0.2198, 0.7542, 0.177, 0.6747, 0.4561, 0.8928, 0.4852, 0.8846, 0.4576, 0.8959, 0.5118, 0.109, 0.4827, 0.1006, 0.4843, 0.09735, 0.5118, 0.109, 0.5393, 0.09766, 0.5408, 0.1008, 0.5127, 0.8963, 0.4852, 0.8846, 0.5142, 0.8931, 0.5142, 0.8931, 0.4852, 0.8846, 0.515, 0.89, 0.5118, 0.109, 0.5408, 0.1008, 0.5416, 0.1038, 0.5118, 0.109, 0.5416, 0.1038, 0.5416, 0.1065, 0.515, 0.89, 0.4852, 0.8846, 0.5151, 0.8872, 0.5151, 0.8872, 0.4852, 0.8846, 0.5146, 0.8846, 0.5118, 0.109, 0.5416, 0.1065, 0.5411, 0.1091, 0.5146, 0.8846, 0.4852, 0.8846, 0.5136, 0.8822, 0.5118, 0.109, 0.5411, 0.1091, 0.5401, 0.1115, 0.5118, 0.109, 0.5401, 0.1115, 0.5387, 0.1137, 0.5136, 0.8822, 0.4852, 0.8846, 0.5122, 0.88, 0.5122, 0.88, 0.4852, 0.8846, 0.5104, 0.878, 0.5118, 0.109, 0.5387, 0.1137, 0.5369, 0.1157, 0.5104, 0.878, 0.4852, 0.8846, 0.5084, 0.8762, 0.5118, 0.109, 0.5369, 0.1157, 0.5348, 0.1175, 0.5118, 0.109, 0.5348, 0.1175, 0.5325, 0.1191, 0.5084, 0.8762, 0.4852, 0.8846, 0.506, 0.8746, 0.506, 0.8746, 0.4852, 0.8846, 0.5035, 0.8732, 0.5118, 0.109, 0.5325, 0.1191, 0.5299, 0.1204, 0.5035, 0.8732, 0.4852, 0.8846, 0.5007, 0.8721, 0.5118, 0.109, 0.5299, 0.1204, 0.5271, 0.1216, 0.5118, 0.109, 0.5271, 0.1216, 0.5242, 0.1225, 0.5007, 0.8721, 0.4852, 0.8846, 0.4978, 0.8711, 0.4978, 0.8711, 0.4852, 0.8846, 0.4948, 0.8704, 0.5118, 0.109, 0.5242, 0.1225, 0.5212, 0.1232, 0.4948, 0.8704, 0.4852, 0.8846, 0.4917, 0.8698, 0.5118, 0.109, 0.5212, 0.1232, 0.5181, 0.1238, 0.5118, 0.109, 0.5181, 0.1238, 0.5149, 0.1241, 0.4917, 0.8698, 0.4852, 0.8846, 0.4885, 0.8695, 0.4885, 0.8695, 0.4852, 0.8846, 0.4853, 0.8694, 0.5118, 0.109, 0.5149, 0.1241, 0.5117, 0.1242, 0.5118, 0.109, 0.5117, 0.1242, 0.5085, 0.1241, 0.4853, 0.8694, 0.4852, 0.8846, 0.4821, 0.8695, 0.5118, 0.109, 0.5085, 0.1241, 0.5053, 0.1237, 0.4821, 0.8695, 0.4852, 0.8846, 0.4789, 0.8698, 0.4789, 0.8698, 0.4852, 0.8846, 0.4758, 0.8703, 0.5118, 0.109, 0.5053, 0.1237, 0.5022, 0.1232, 0.5118, 0.109, 0.5022, 0.1232, 0.4992, 0.1225, 0.4758, 0.8703, 0.4852, 0.8846, 0.4728, 0.871, 0.5118, 0.109, 0.4992, 0.1225, 0.4963, 0.1215, 0.4728, 0.871, 0.4852, 0.8846, 0.4699, 0.872, 0.4699, 0.872, 0.4852, 0.8846, 0.4671, 0.8731, 0.5118, 0.109, 0.4963, 0.1215, 0.4935, 0.1203, 0.5118, 0.109, 0.4935, 0.1203, 0.491, 0.119, 0.4671, 0.8731, 0.4852, 0.8846, 0.4645, 0.8745, 0.4645, 0.8745, 0.4852, 0.8846, 0.4621, 0.8761, 0.5118, 0.109, 0.491, 0.119, 0.4886, 0.1174, 0.4621, 0.8761, 0.4852, 0.8846, 0.46, 0.8778, 0.5118, 0.109, 0.4886, 0.1174, 0.4866, 0.1156, 0.5118, 0.109, 0.4866, 0.1156, 0.4848, 0.1136, 0.46, 0.8778, 0.4852, 0.8846, 0.4583, 0.8798, 0.4583, 0.8798, 0.4852, 0.8846, 0.4568, 0.882, 0.5118, 0.109, 0.4848, 0.1136, 0.4834, 0.1114, 0.4568, 0.882, 0.4852, 0.8846, 0.4558, 0.8844, 0.5118, 0.109, 0.4834, 0.1114, 0.4824, 0.109, 0.5118, 0.109, 0.4824, 0.109, 0.4819, 0.1064, 0.4558, 0.8844, 0.4852, 0.8846, 0.4553, 0.887, 0.4553, 0.887, 0.4852, 0.8846, 0.4554, 0.8898, 0.5118, 0.109, 0.4819, 0.1064, 0.482, 0.1036, 0.244, 0.2332, 0.1952, 0.31, 0.1707, 0.3057, 0.2235, 0.2274, 0.2198, 0.7542, 0.2779, 0.8185, 0.2619, 0.8252, 0.1984, 0.7596, 0.305, 0.1718, 0.244, 0.2332, 0.2235, 0.2274, 0.2898, 0.165, 0.177, 0.6747, 0.2198, 0.7542, 0.1984, 0.7596, 0.1517, 0.6783, 0.3717, 0.1294, 0.305, 0.1718, 0.2898, 0.165, 0.3627, 0.1225, 0.1526, 0.5851, 0.177, 0.6747, 0.1517, 0.6783, 0.1251, 0.5867, 0.4554, 0.8898, 0.4852, 0.8846, 0.4561, 0.8928, 0.4345, 0.1076, 0.3717, 0.1294, 0.3627, 0.1225, 0.4315, 0.102, 0.1478, 0.491, 0.1526, 0.5851, 0.1251, 0.5867, 0.1198, 0.4905, 0.4079, 0.8857, 0.4554, 0.8898, 0.4561, 0.8928, 0.4049, 0.8914, 0.482, 0.1036, 0.4345, 0.1076, 0.4315, 0.102, 0.4827, 0.1006, 0.1624, 0.3976, 0.1478, 0.491, 0.1198, 0.4905, 0.1354, 0.3951, 0.3444, 0.863, 0.4079, 0.8857, 0.4049, 0.8914, 0.335, 0.87, 0.5118, 0.109, 0.482, 0.1036, 0.4827, 0.1006, 0.1952, 0.31, 0.1624, 0.3976, 0.1354, 0.3951, 0.1707, 0.3057, 0.2779, 0.8185, 0.3444, 0.863, 0.335, 0.87, 0.2619, 0.8252])
me_cylinder.materials.append(mat_material_001)
me_cylinder.materials.append(mat_material_003)
me_cylinder.use_remesh_preserve_volume = False
me_cylinder.use_remesh_preserve_attributes = False
me_cylinder.use_mirror_vertex_groups = False
me_cylinder.update()

# ---- objects
ob_cylinder = bpy.data.objects.new('Cylinder', me_cylinder)
ob_lamp = bpy.data.objects.new('Lamp', light_lamp)
ob_camera = bpy.data.objects.new('Camera', cam_camera)

# ---- transforms, parenting, visibility, modifiers, constraints
ob_cylinder.location = (0.0, 0.0, 0.0)
ob_cylinder.scale = (1.0, 1.0, 0.1709)
ob_cylinder.lineart.crease_threshold = 0.0
_vg = ob_cylinder.vertex_groups.new(name='sphere')
_vg = ob_cylinder.vertex_groups.new(name='base')
_vg = ob_cylinder.vertex_groups.new(name='top')
ob_lamp.location = (4.076, 1.005, 5.904)
ob_lamp.rotation_euler = (0.6503, 0.05522, 1.866)
ob_lamp.lock_rotations_4d = False
ob_lamp.empty_display_type = 'ARROWS'
ob_lamp.color = (0.0, 0.0, 0.0, 0.0)
ob_lamp.lineart.crease_threshold = 0.0
ob_camera.location = (7.481, -6.508, 5.344)
ob_camera.rotation_euler = (1.109, 0.01082, 0.8149)
ob_camera.lock_rotations_4d = False
ob_camera.empty_display_type = 'ARROWS'
ob_camera.color = (0.0, 0.0, 0.0, 0.0)
ob_camera.display_type = 'WIRE'
ob_camera.lineart.crease_threshold = 0.0

# ---- collection membership
col_collection_1.objects.link(ob_cylinder)
col_collection_1.objects.link(ob_lamp)
col_collection_1.objects.link(ob_camera)

# ---- scene / render settings (as saved in the file)
scene.camera = ob_camera
scene.frame_start = 1; scene.frame_end = 250; scene.frame_set(190)
scene.render.engine = 'BLENDER_EEVEE_NEXT'
scene.render.image_settings.color_mode = 'RGB'
scene.render.image_settings.compression = 90
scene.render.resolution_percentage = 50
scene.render.dither_intensity = 0.0
scene.cycles.use_denoising = False
scene.cycles.samples = 10
scene.cycles.sampling_pattern = 'TABULATED_SOBOL'
scene.cycles.light_sampling_threshold = 0.0
scene.cycles.use_adaptive_sampling = False
scene.cycles.use_light_tree = False
scene.cycles.blur_glossy = 0.0
scene.cycles.volume_bounces = 1
scene.cycles.pixel_filter_type = 'GAUSSIAN'
scene.cycles.sample_clamp_indirect = 0.0
scene.view_settings.view_transform = 'Standard'
bpy.context.view_layer.update()
